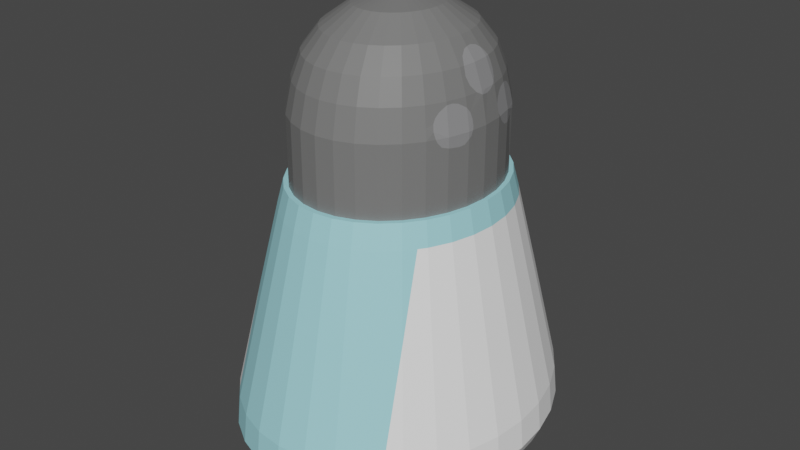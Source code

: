 # Source: Sal.blend  (saved by Blender 2.81.16; exported with 4.5.12 LTS)
import bpy
from mathutils import Matrix  # noqa: F401  (used for matrix-valued properties, if any)

bpy.ops.wm.read_factory_settings(use_empty=True)
scene = bpy.context.scene
scene.name = 'Scene'

# ---- materials (node trees are filled in below, after node groups)
mat_cristal = bpy.data.materials.new('Cristal')
mat_cristal.use_transparent_shadow = False
mat_sal = bpy.data.materials.new('Sal')
mat_sal.use_transparent_shadow = False
mat_aluminio = bpy.data.materials.new('Aluminio')
mat_aluminio.use_transparent_shadow = False
mat_huecos = bpy.data.materials.new('Huecos')
mat_huecos.use_transparent_shadow = False

# ---- material node trees
mat_cristal.use_nodes = True; mat_cristal.node_tree.nodes.clear()
_N = mat_cristal.node_tree.nodes; _L = mat_cristal.node_tree.links
n0 = _N.new('ShaderNodeOutputMaterial'); n0.name = 'Material Output'; n0.location = (300, 300)
n1 = _N.new('ShaderNodeBsdfPrincipled'); n1.name = 'Principled BSDF'; n1.location = (10, 300)
n1.distribution = 'GGX'
n1.subsurface_method = 'BURLEY'
n1.inputs[0].default_value = (0.3564, 0.7454, 0.8148, 1.0)
n1.inputs[3].default_value = 1.45
n1.inputs[27].default_value = (0.0, 0.0, 0.0, 1.0)
n1.inputs[28].default_value = 1.0
_L.new(n1.outputs[0], n0.inputs[0])
n0.is_active_output = True
mat_sal.use_nodes = True; mat_sal.node_tree.nodes.clear()
_N = mat_sal.node_tree.nodes; _L = mat_sal.node_tree.links
n0 = _N.new('ShaderNodeOutputMaterial'); n0.name = 'Material Output'; n0.location = (300, 300)
n1 = _N.new('ShaderNodeBsdfPrincipled'); n1.name = 'Principled BSDF'; n1.location = (10, 300)
n1.distribution = 'GGX'
n1.subsurface_method = 'BURLEY'
n1.inputs[0].default_value = (0.9647, 0.9647, 0.9647, 1.0)
n1.inputs[3].default_value = 1.45
n1.inputs[27].default_value = (0.0, 0.0, 0.0, 1.0)
n1.inputs[28].default_value = 1.0
_L.new(n1.outputs[0], n0.inputs[0])
n0.is_active_output = True
mat_aluminio.use_nodes = True; mat_aluminio.node_tree.nodes.clear()
_N = mat_aluminio.node_tree.nodes; _L = mat_aluminio.node_tree.links
n0 = _N.new('ShaderNodeOutputMaterial'); n0.name = 'Material Output'; n0.location = (300, 300)
n1 = _N.new('ShaderNodeBsdfPrincipled'); n1.name = 'Principled BSDF'; n1.location = (10, 300)
n1.distribution = 'GGX'
n1.subsurface_method = 'BURLEY'
n1.inputs[0].default_value = (0.1845, 0.1845, 0.1826, 1.0)
n1.inputs[3].default_value = 1.45
n1.inputs[27].default_value = (0.0, 0.0, 0.0, 1.0)
n1.inputs[28].default_value = 1.0
_L.new(n1.outputs[0], n0.inputs[0])
n0.is_active_output = True
mat_huecos.use_nodes = True; mat_huecos.node_tree.nodes.clear()
_N = mat_huecos.node_tree.nodes; _L = mat_huecos.node_tree.links
n0 = _N.new('ShaderNodeOutputMaterial'); n0.name = 'Material Output'; n0.location = (300, 300)
n1 = _N.new('ShaderNodeBsdfPrincipled'); n1.name = 'Principled BSDF'; n1.location = (10, 300)
n1.distribution = 'GGX'
n1.subsurface_method = 'BURLEY'
n1.inputs[0].default_value = (0.2616, 0.2616, 0.2668, 1.0)
n1.inputs[3].default_value = 1.45
n1.inputs[27].default_value = (0.0, 0.0, 0.0, 1.0)
n1.inputs[28].default_value = 1.0
_L.new(n1.outputs[0], n0.inputs[0])
n0.is_active_output = True

# ---- world
world_world = bpy.data.worlds.new('World'); scene.world = world_world
world_world.use_nodes = True; world_world.node_tree.nodes.clear()
_N = world_world.node_tree.nodes; _L = world_world.node_tree.links
n0 = _N.new('ShaderNodeOutputWorld'); n0.name = 'World Output'; n0.location = (300, 300)
n1 = _N.new('ShaderNodeBackground'); n1.name = 'Background'; n1.location = (10, 300)
n1.inputs[0].default_value = (0.05088, 0.05088, 0.05088, 1.0)
_L.new(n1.outputs[0], n0.inputs[0])
n0.is_active_output = True
world_world.color = (0.05088, 0.05088, 0.05088)
world_world.use_sun_shadow = False
world_world.sun_shadow_jitter_overblur = 0.0

# ---- meshes
me_cylinder = bpy.data.meshes.new('Cylinder')
me_cylinder.from_pydata([(3.462e-08, 0.6122, -0.1745), (4.503e-08, 0.5206, 0.1745), (0.1028, 0.6004, -0.1745), (0.08739, 0.5106, 0.1745), (0.2016, 0.5656, -0.1745), (0.1714, 0.4809, 0.1745), (0.2927, 0.509, -0.1745), (0.2489, 0.4328, 0.1745), (0.3725, 0.4329, -0.1745), (0.3168, 0.3681, 0.1745), (0.438, 0.3401, -0.1745), (0.3725, 0.2892, 0.1745), (0.4867, 0.2343, -0.1745), (0.4139, 0.1992, 0.1745), (0.5167, 0.1194, -0.1745), (0.4394, 0.1016, 0.1745), (0.5268, 1.685e-07, -0.1745), (0.448, 1.921e-07, 0.1745), (0.5167, -0.1194, -0.1745), (0.4394, -0.1016, 0.1745), (0.4867, -0.2343, -0.1745), (0.4139, -0.1992, 0.1745), (0.438, -0.3401, -0.1745), (0.3725, -0.2892, 0.1745), (0.3725, -0.4329, -0.1745), (0.3168, -0.3681, 0.1745), (0.2927, -0.509, -0.1745), (0.2489, -0.4328, 0.1745), (0.2016, -0.5656, -0.1745), (0.1714, -0.4809, 0.1745), (0.1028, -0.6004, -0.1745), (0.08739, -0.5106, 0.1745), (-1.37e-07, -0.6122, -0.1745), (-1.009e-07, -0.5206, 0.1745), (-0.1028, -0.6004, -0.1745), (-0.08739, -0.5106, 0.1745), (-0.2016, -0.5656, -0.1745), (-0.1714, -0.4809, 0.1745), (-0.2927, -0.509, -0.1745), (-0.2489, -0.4328, 0.1745), (-0.3725, -0.4329, -0.1745), (-0.3168, -0.3681, 0.1745), (-0.438, -0.3401, -0.1745), (-0.3725, -0.2892, 0.1745), (-0.4867, -0.2343, -0.1745), (-0.4139, -0.1992, 0.1745), (-0.5167, -0.1194, -0.1745), (-0.4394, -0.1016, 0.1745), (-0.5268, 7.134e-07, -0.1745), (-0.448, 6.554e-07, 0.1745), (-0.5167, 0.1194, -0.1745), (-0.4394, 0.1016, 0.1745), (-0.4867, 0.2343, -0.1745), (-0.4139, 0.1992, 0.1745), (-0.438, 0.3401, -0.1745), (-0.3725, 0.2892, 0.1745), (-0.3725, 0.4329, -0.1745), (-0.3168, 0.3681, 0.1745), (-0.2927, 0.509, -0.1745), (-0.2489, 0.4328, 0.1745), (-0.2016, 0.5656, -0.1745), (-0.1714, 0.4809, 0.1745), (-0.1028, 0.6004, -0.1745), (-0.08739, 0.5106, 0.1745), (2.09e-08, 0.7314, -0.638), (0.1228, 0.7174, -0.638), (0.2409, 0.6758, -0.638), (0.3497, 0.6082, -0.638), (0.4451, 0.5172, -0.638), (0.5234, 0.4064, -0.638), (0.5815, 0.2799, -0.638), (0.6174, 0.1427, -0.638), (0.6295, 1.421e-07, -0.638), (0.6174, -0.1427, -0.638), (0.5815, -0.2799, -0.638), (0.5234, -0.4064, -0.638), (0.4451, -0.5172, -0.638), (0.3497, -0.6082, -0.638), (0.2409, -0.6758, -0.638), (0.1228, -0.7174, -0.638), (-1.842e-07, -0.7314, -0.638), (-0.1228, -0.7174, -0.638), (-0.2409, -0.6758, -0.638), (-0.3497, -0.6082, -0.638), (-0.4451, -0.5172, -0.638), (-0.5234, -0.4064, -0.638), (-0.5815, -0.2799, -0.638), (-0.6174, -0.1427, -0.638), (-0.6295, 7.932e-07, -0.638), (-0.6174, 0.1427, -0.638), (-0.5815, 0.2799, -0.638), (-0.5234, 0.4064, -0.638), (-0.4451, 0.5172, -0.638), (-0.3497, 0.6082, -0.638), (-0.2409, 0.6758, -0.638), (-0.1228, 0.7174, -0.638), (1.974e-08, 0.7454, -0.765), (0.1251, 0.731, -0.765), (0.2455, 0.6886, -0.765), (0.3564, 0.6197, -0.765), (0.4536, 0.5271, -0.765), (0.5333, 0.4141, -0.765), (0.5926, 0.2852, -0.765), (0.6291, 0.1454, -0.765), (0.6414, 1.391e-07, -0.765), (0.6291, -0.1454, -0.765), (0.5926, -0.2852, -0.765), (0.5333, -0.4141, -0.765), (0.4536, -0.527, -0.765), (0.3564, -0.6197, -0.765), (0.2455, -0.6886, -0.765), (0.1251, -0.731, -0.765), (-1.893e-07, -0.7454, -0.765), (-0.1251, -0.731, -0.765), (-0.2455, -0.6886, -0.765), (-0.3564, -0.6197, -0.765), (-0.4536, -0.527, -0.765), (-0.5333, -0.4141, -0.765), (-0.5926, -0.2852, -0.765), (-0.6291, -0.1454, -0.765), (-0.6414, 8.025e-07, -0.765), (-0.6291, 0.1454, -0.765), (-0.5926, 0.2852, -0.765), (-0.5333, 0.4141, -0.765), (-0.4536, 0.5271, -0.765), (-0.3564, 0.6197, -0.765), (-0.2455, 0.6886, -0.765), (-0.1251, 0.731, -0.765), (2.073e-08, 0.7078, -0.8401), (0.1188, 0.6942, -0.8401), (0.2331, 0.6539, -0.8401), (0.3384, 0.5885, -0.8401), (0.4307, 0.5005, -0.8401), (0.5065, 0.3932, -0.8401), (0.5627, 0.2709, -0.8401), (0.5974, 0.1381, -0.8401), (0.6091, 1.476e-07, -0.8401), (0.5974, -0.1381, -0.8401), (0.5627, -0.2709, -0.8401), (0.5065, -0.3932, -0.8401), (0.4307, -0.5005, -0.8401), (0.3384, -0.5885, -0.8401), (0.2331, -0.6539, -0.8401), (0.1188, -0.6942, -0.8401), (-1.777e-07, -0.7078, -0.8401), (-0.1188, -0.6942, -0.8401), (-0.2331, -0.6539, -0.8401), (-0.3384, -0.5885, -0.8401), (-0.4307, -0.5005, -0.8401), (-0.5065, -0.3932, -0.8401), (-0.5627, -0.2709, -0.8401), (-0.5974, -0.1381, -0.8401), (-0.6091, 7.776e-07, -0.8401), (-0.5974, 0.1381, -0.8401), (-0.5627, 0.2709, -0.8401), (-0.5065, 0.3932, -0.8401), (-0.4307, 0.5005, -0.8401), (-0.3384, 0.5885, -0.8401), (-0.2331, 0.6539, -0.8401), (-0.1188, 0.6942, -0.8401), (2.378e-08, 0.623, -0.9206), (0.1046, 0.611, -0.9206), (0.2052, 0.5756, -0.9206), (0.2978, 0.518, -0.9206), (0.3791, 0.4405, -0.9206), (0.4458, 0.3461, -0.9206), (0.4953, 0.2384, -0.9206), (0.5258, 0.1215, -0.9206), (0.5361, 1.692e-07, -0.9206), (0.5258, -0.1215, -0.9206), (0.4953, -0.2384, -0.9206), (0.4458, -0.3461, -0.9206), (0.3791, -0.4405, -0.9206), (0.2978, -0.518, -0.9206), (0.2052, -0.5756, -0.9206), (0.1046, -0.611, -0.9206), (-1.509e-07, -0.623, -0.9206), (-0.1046, -0.611, -0.9206), (-0.2052, -0.5756, -0.9206), (-0.2978, -0.518, -0.9206), (-0.3791, -0.4405, -0.9206), (-0.4458, -0.3461, -0.9206), (-0.4953, -0.2384, -0.9206), (-0.5258, -0.1215, -0.9206), (-0.5361, 7.237e-07, -0.9206), (-0.5258, 0.1215, -0.9206), (-0.4953, 0.2384, -0.9206), (-0.4458, 0.3461, -0.9206), (-0.3791, 0.4405, -0.9206), (-0.2978, 0.518, -0.9206), (-0.2052, 0.5756, -0.9206), (-0.1046, 0.611, -0.9206), (9.174e-08, 3.371e-07, -0.9355), (4.831e-08, 0.4917, 0.2743), (0.08255, 0.4822, 0.2743), (0.1619, 0.4543, 0.2743), (0.2351, 0.4088, 0.2743), (0.2992, 0.3477, 0.2743), (0.3518, 0.2732, 0.2743), (0.3909, 0.1882, 0.2743), (0.415, 0.09592, 0.2743), (0.4231, 1.989e-07, 0.2743), (0.415, -0.09592, 0.2743), (0.3909, -0.1882, 0.2743), (0.3518, -0.2732, 0.2743), (0.2992, -0.3477, 0.2743), (0.2351, -0.4088, 0.2743), (0.1619, -0.4543, 0.2743), (0.08255, -0.4822, 0.2743), (-8.956e-08, -0.4917, 0.2743), (-0.08255, -0.4822, 0.2743), (-0.1619, -0.4543, 0.2743), (-0.2351, -0.4088, 0.2743), (-0.2992, -0.3477, 0.2743), (-0.3518, -0.2732, 0.2743), (-0.3909, -0.1882, 0.2743), (-0.415, -0.09592, 0.2743), (-0.4231, 6.365e-07, 0.2743), (-0.415, 0.09592, 0.2743), (-0.3909, 0.1882, 0.2743), (-0.3518, 0.2732, 0.2743), (-0.2992, 0.3477, 0.2743), (-0.2351, 0.4088, 0.2743), (-0.1619, 0.4543, 0.2743), (-0.08255, 0.4822, 0.2743), (5.072e-08, 0.4701, 0.2743), (0.07893, 0.4611, 0.2743), (0.1548, 0.4343, 0.2743), (0.2248, 0.3909, 0.2743), (0.2861, 0.3324, 0.2743), (0.3364, 0.2612, 0.2743), (0.3738, 0.1799, 0.2743), (0.3968, 0.09172, 0.2743), (0.4046, 2.056e-07, 0.2743), (0.3968, -0.09172, 0.2743), (0.3738, -0.1799, 0.2743), (0.3364, -0.2612, 0.2743), (0.2861, -0.3324, 0.2743), (0.2248, -0.3909, 0.2743), (0.1548, -0.4343, 0.2743), (0.07893, -0.4611, 0.2743), (-8.111e-08, -0.4701, 0.2743), (-0.07893, -0.4611, 0.2743), (-0.1548, -0.4343, 0.2743), (-0.2248, -0.3909, 0.2743), (-0.2861, -0.3324, 0.2743), (-0.3364, -0.2612, 0.2743), (-0.3738, -0.1799, 0.2743), (-0.3968, -0.09172, 0.2743), (-0.4046, 6.24e-07, 0.2743), (-0.3968, 0.09172, 0.2743), (-0.3738, 0.1799, 0.2743), (-0.3364, 0.2612, 0.2743), (-0.2861, 0.3324, 0.2743), (-0.2248, 0.3909, 0.2743), (-0.1548, 0.4343, 0.2743), (-0.07893, 0.4611, 0.2743), (5.072e-08, 0.4701, 0.5692), (0.07893, 0.4611, 0.5692), (0.1548, 0.4343, 0.5692), (0.2248, 0.3909, 0.5692), (0.2861, 0.3324, 0.5692), (0.3364, 0.2612, 0.5692), (0.3738, 0.1799, 0.5692), (0.3968, 0.09172, 0.5692), (0.4046, 2.056e-07, 0.5692), (0.3968, -0.09172, 0.5692), (0.3738, -0.1799, 0.5692), (0.3364, -0.2612, 0.5692), (0.2861, -0.3324, 0.5692), (0.2248, -0.3909, 0.5692), (0.1548, -0.4343, 0.5692), (0.07893, -0.4611, 0.5692), (-8.111e-08, -0.4701, 0.5692), (-0.07893, -0.4611, 0.5692), (-0.1548, -0.4343, 0.5692), (-0.2248, -0.3909, 0.5692), (-0.2861, -0.3324, 0.5692), (-0.3364, -0.2612, 0.5692), (-0.3738, -0.1799, 0.5692), (-0.3968, -0.09172, 0.5692), (-0.4046, 6.24e-07, 0.5692), (-0.3968, 0.09172, 0.5692), (-0.3738, 0.1799, 0.5692), (-0.3364, 0.2612, 0.5692), (-0.2861, 0.3324, 0.5692), (-0.2248, 0.3909, 0.5692), (-0.1548, 0.4343, 0.5692), (-0.07893, 0.4611, 0.5692), (5.193e-08, 0.4416, 0.6943), (0.07414, 0.4331, 0.6943), (0.1454, 0.408, 0.6943), (0.2111, 0.3672, 0.6943), (0.2687, 0.3122, 0.6943), (0.316, 0.2453, 0.6943), (0.3511, 0.169, 0.6943), (0.3727, 0.08615, 0.6943), (0.38, 2.129e-07, 0.6943), (0.3727, -0.08615, 0.6943), (0.3511, -0.169, 0.6943), (0.316, -0.2453, 0.6943), (0.2687, -0.3122, 0.6943), (0.2111, -0.3672, 0.6943), (0.1454, -0.408, 0.6943), (0.07414, -0.4331, 0.6943), (-7.189e-08, -0.4416, 0.6943), (-0.07414, -0.4331, 0.6943), (-0.1454, -0.408, 0.6943), (-0.2111, -0.3672, 0.6943), (-0.2687, -0.3122, 0.6943), (-0.316, -0.2453, 0.6943), (-0.3511, -0.169, 0.6943), (-0.3727, -0.08615, 0.6943), (-0.38, 6.059e-07, 0.6943), (-0.3727, 0.08615, 0.6943), (-0.3511, 0.169, 0.6943), (-0.316, 0.2453, 0.6943), (-0.2687, 0.3122, 0.6943), (-0.2111, 0.3672, 0.6943), (-0.1454, 0.408, 0.6943), (-0.07414, 0.4331, 0.6943), (5.581e-08, 0.4005, 0.7927), (0.06723, 0.3928, 0.7927), (0.1319, 0.37, 0.7927), (0.1915, 0.333, 0.7927), (0.2437, 0.2832, 0.7927), (0.2865, 0.2225, 0.7927), (0.3184, 0.1533, 0.7927), (0.338, 0.07813, 0.7927), (0.3446, 2.226e-07, 0.7927), (0.338, -0.07813, 0.7927), (0.3184, -0.1533, 0.7927), (0.2865, -0.2225, 0.7927), (0.2437, -0.2832, 0.7927), (0.1915, -0.333, 0.7927), (0.1319, -0.37, 0.7927), (0.06723, -0.3928, 0.7927), (-5.648e-08, -0.4005, 0.7927), (-0.06723, -0.3928, 0.7927), (-0.1319, -0.37, 0.7927), (-0.1915, -0.333, 0.7927), (-0.2437, -0.2832, 0.7927), (-0.2865, -0.2225, 0.7927), (-0.3184, -0.1533, 0.7927), (-0.338, -0.07813, 0.7927), (-0.3446, 5.791e-07, 0.7927), (-0.338, 0.07813, 0.7927), (-0.3184, 0.1533, 0.7927), (-0.2865, 0.2225, 0.7927), (-0.2437, 0.2832, 0.7927), (-0.1915, 0.333, 0.7927), (-0.1319, 0.37, 0.7927), (-0.06723, 0.3928, 0.7927), (6.257e-08, 0.3258, 0.8809), (0.05469, 0.3195, 0.8809), (0.1073, 0.301, 0.8809), (0.1557, 0.2709, 0.8809), (0.1982, 0.2303, 0.8809), (0.2331, 0.181, 0.8809), (0.259, 0.1247, 0.8809), (0.2749, 0.06355, 0.8809), (0.2803, 2.429e-07, 0.8809), (0.2749, -0.06355, 0.8809), (0.259, -0.1247, 0.8809), (0.2331, -0.181, 0.8809), (0.1982, -0.2303, 0.8809), (0.1557, -0.2709, 0.8809), (0.1073, -0.301, 0.8809), (0.05469, -0.3195, 0.8809), (-2.877e-08, -0.3258, 0.8809), (-0.05469, -0.3195, 0.8809), (-0.1073, -0.301, 0.8809), (-0.1557, -0.2709, 0.8809), (-0.1982, -0.2303, 0.8809), (-0.2331, -0.181, 0.8809), (-0.259, -0.1247, 0.8809), (-0.2749, -0.06355, 0.8809), (-0.2803, 5.329e-07, 0.8809), (-0.2749, 0.06355, 0.8809), (-0.259, 0.1247, 0.8809), (-0.2331, 0.181, 0.8809), (-0.1982, 0.2303, 0.8809), (-0.1557, 0.2709, 0.8809), (-0.1073, 0.301, 0.8809), (-0.05469, 0.3195, 0.8809), (7.527e-08, 0.198, 0.9616), (0.03323, 0.1941, 0.9616), (0.06519, 0.1829, 0.9616), (0.09464, 0.1646, 0.9616), (0.1205, 0.14, 0.9616), (0.1416, 0.11, 0.9616), (0.1574, 0.07575, 0.9616), (0.1671, 0.03862, 0.9616), (0.1703, 2.759e-07, 0.9616), (0.1671, -0.03862, 0.9616), (0.1574, -0.07575, 0.9616), (0.1416, -0.11, 0.9616), (0.1205, -0.14, 0.9616), (0.09464, -0.1646, 0.9616), (0.06519, -0.1829, 0.9616), (0.03323, -0.1941, 0.9616), (1.976e-08, -0.198, 0.9616), (-0.03323, -0.1941, 0.9616), (-0.06519, -0.1829, 0.9616), (-0.09464, -0.1646, 0.9616), (-0.1205, -0.14, 0.9616), (-0.1416, -0.11, 0.9616), (-0.1574, -0.07575, 0.9616), (-0.1671, -0.03862, 0.9616), (-0.1703, 4.521e-07, 0.9616), (-0.1671, 0.03862, 0.9616), (-0.1574, 0.07575, 0.9616), (-0.1416, 0.11, 0.9616), (-0.1205, 0.14, 0.9616), (-0.09464, 0.1646, 0.9616), (-0.06519, 0.1829, 0.9616), (-0.03323, 0.1941, 0.9616), (8.795e-08, 0.02677, 0.9978), (0.004494, 0.02625, 0.9978), (0.008815, 0.02473, 0.9978), (0.0128, 0.02225, 0.9978), (0.01629, 0.01893, 0.9978), (0.01915, 0.01487, 0.9978), (0.02128, 0.01024, 0.9978), (0.02259, 0.005222, 0.9978), (0.02303, 3.2e-07, 0.9978), (0.02259, -0.005221, 0.9978), (0.02128, -0.01024, 0.9978), (0.01915, -0.01487, 0.9978), (0.01629, -0.01893, 0.9978), (0.0128, -0.02225, 0.9978), (0.008815, -0.02473, 0.9978), (0.004494, -0.02625, 0.9978), (8.044e-08, -0.02677, 0.9978), (-0.004493, -0.02625, 0.9978), (-0.008814, -0.02473, 0.9978), (-0.0128, -0.02225, 0.9978), (-0.01629, -0.01893, 0.9978), (-0.01915, -0.01487, 0.9978), (-0.02128, -0.01024, 0.9978), (-0.02259, -0.005221, 0.9978), (-0.02303, 3.438e-07, 0.9978), (-0.02259, 0.005222, 0.9978), (-0.02128, 0.01024, 0.9978), (-0.01915, 0.01487, 0.9978), (-0.01629, 0.01893, 0.9978), (-0.0128, 0.02225, 0.9978), (-0.008814, 0.02473, 0.9978), (-0.004493, 0.02625, 0.9978), (0.3333, 0.0963, 0.7927), (0.3079, 2.342e-07, 0.843), (0.3777, -0.02703, 0.6943), (0.3398, -0.05721, 0.7927), (0.3737, 0.07474, 0.6943), (0.3156, 0.07295, 0.824), (0.384, 2.117e-07, 0.68), (0.3693, 0.08537, 0.7039), (0.3047, 0.02386, 0.8447), (0.3078, 0.05404, 0.837), (0.3777, 0.05491, 0.6826), (0.3807, 0.03162, 0.6774), (0.3397, 0.1032, 0.7706), (0.3505, 0.1041, 0.7412), (0.3607, 0.09717, 0.7188), (0.3231, 0.08682, 0.8094), (0.3649, -0.05204, 0.724), (0.3523, -0.06239, 0.7568), (0.3213, -0.04255, 0.8197), (0.3096, -0.01754, 0.8387), (0.3548, 0.1708, 0.6737), (0.3873, 0.08952, 0.6185), (0.3288, 0.2553, 0.6158), (0.3448, 0.1946, 0.6697), (0.3349, 0.2222, 0.6567), (0.3308, 0.2403, 0.6377), (0.3799, 0.1015, 0.6395), (0.3718, 0.1196, 0.6559), (0.364, 0.1403, 0.6679), (0.3939, 0.09105, 0.5842), (0.3942, 0.1015, 0.5692), (0.3738, 0.1799, 0.517), (0.3906, 0.1153, 0.5498), (0.3866, 0.1308, 0.5351), (0.3814, 0.1506, 0.5213), (0.3638, 0.2015, 0.5222), (0.3531, 0.2248, 0.5299), (0.348, 0.246, 0.548), (0.3424, 0.2546, 0.5593), (0.3738, -0.1799, 0.5273), (0.3983, -0.07114, 0.5692), (0.3803, -0.08791, 0.6548), (0.3968, -0.09172, 0.5403), (0.3521, -0.2271, 0.5692), (0.3535, -0.1701, 0.6812), (0.3918, -0.1107, 0.5239), (0.3851, -0.1366, 0.5213), (0.3854, -0.0736, 0.6352), (0.3914, -0.0667, 0.6076), (0.3957, -0.06638, 0.5843), (0.3454, -0.2323, 0.5972), (0.3397, -0.2271, 0.6248), (0.3399, -0.2176, 0.6438), (0.3436, -0.2012, 0.661), (0.3978, -0.07964, 0.5498), (0.3592, -0.1469, 0.6826), (0.367, -0.1219, 0.6766), (0.3746, -0.1021, 0.6645), (0.3624, -0.2047, 0.5351), (0.3548, -0.2211, 0.5558), (-0.3062, 5.515e-07, 0.8454), (-0.3776, -0.02832, 0.6943), (-0.3164, 0.07313, 0.8229), (-0.3397, -0.05851, 0.7927), (-0.3825, 6.078e-07, 0.6816), (-0.3701, 0.08555, 0.7017), (-0.3331, 0.09673, 0.7927), (-0.3736, 0.07517, 0.6943), (-0.3075, 0.05289, 0.8375), (-0.304, 0.01983, 0.8462), (-0.3808, 0.02845, 0.678), (-0.3778, 0.05433, 0.6823), (-0.3516, -0.06354, 0.7585), (-0.3643, -0.05348, 0.7254), (-0.3095, -0.01682, 0.839), (-0.3204, -0.04198, 0.821), (-0.3606, 0.09817, 0.7182), (-0.3501, 0.1046, 0.7419), (-0.3393, 0.1046, 0.7707), (-0.3216, 0.08595, 0.8117), (-0.3988, -0.06748, 0.5692), (-0.3799, -0.08781, 0.6569), (-0.3968, -0.09172, 0.5347), (-0.3521, -0.227, 0.5692), (-0.3536, -0.1702, 0.6807), (-0.3738, -0.1799, 0.5261), (-0.3551, -0.2206, 0.5541), (-0.3633, -0.2026, 0.5369), (-0.3981, -0.07682, 0.5498), (-0.3733, -0.1041, 0.6684), (-0.3672, -0.1214, 0.6763), (-0.3596, -0.1465, 0.6813), (-0.3793, -0.1588, 0.5225), (-0.3849, -0.1372, 0.5218), (-0.3909, -0.1142, 0.5246), (-0.3442, -0.1961, 0.6691), (-0.3392, -0.2177, 0.6468), (-0.3385, -0.2292, 0.626), (-0.3419, -0.2357, 0.5972), (-0.3851, -0.07538, 0.636), (-0.3956, -0.06604, 0.5864), (-0.391, -0.0646, 0.6102), (-0.3871, 0.08947, 0.6197), (-0.3935, 0.09095, 0.5863), (-0.3382, 0.2572, 0.5692), (-0.3344, 0.2597, 0.5812), (-0.3549, 0.1708, 0.6735), (-0.3954, 0.09701, 0.5692), (-0.3738, 0.1799, 0.5175), (-0.392, 0.11, 0.5499), (-0.3875, 0.1275, 0.5324), (-0.3823, 0.1474, 0.5214), (-0.3635, 0.1409, 0.6692), (-0.3721, 0.118, 0.6567), (-0.3795, 0.1015, 0.6412), (-0.3639, 0.2013, 0.5204), (-0.3538, 0.2233, 0.5284), (-0.3449, 0.2427, 0.5429), (-0.3396, 0.2542, 0.5574), (-0.345, 0.1943, 0.6692), (-0.3276, 0.2543, 0.6232), (-0.3345, 0.221, 0.6612), (-0.3274, 0.2439, 0.6456), (0.3498, -0.3214, 0.1745), (0.3345, 0.4691, -0.1745), (0.3917, -0.5681, -0.638), (0.4788, -0.4912, -0.765), (0.45, -0.5229, -0.7111), (0.4403, 0.5116, -0.8086), (0.4149, 0.5639, -0.765), (0.4585, 0.4611, -0.8401), (-0.3329, 0.4707, -0.1745), (-0.3483, -0.3234, 0.1745), (-0.4053, -0.5552, -0.638), (-0.4496, -0.5224, -0.7056), (-0.4817, -0.4872, -0.765), (-0.4153, 0.5635, -0.765), (0.378, 0.02425, 0.6943), (0.3764, 0.04226, 0.6943), (0.3617, -0.1283, 0.6943), (0.3291, -0.2556, 0.6136), (-0.3624, -0.1255, 0.6943), (-0.3681, 0.1037, 0.6943), (-0.3631, 0.1229, 0.6943), (-0.3201, -0.2486, 0.6689), (-0.3246, -0.2521, 0.6411), (-0.3287, -0.2552, 0.6161), (-0.3465, -0.2393, 0.2743), (-0.385, -0.1368, 0.2743)], [], [(0, 1, 3, 2), (2, 3, 5, 4), (4, 5, 7, 6), (6, 7, 9, 573), (8, 9, 11, 10), (10, 11, 13, 12), (12, 13, 15, 14), (14, 15, 17, 16), (16, 17, 19, 18), (18, 19, 21, 20), (20, 21, 23, 22), (22, 23, 572, 24), (24, 25, 27, 26), (26, 27, 29, 28), (28, 29, 31, 30), (30, 31, 33, 32), (32, 33, 35, 34), (34, 35, 37, 36), (36, 37, 39, 38), (38, 39, 41, 40), (40, 581, 43, 42), (42, 43, 45, 44), (44, 45, 47, 46), (46, 47, 49, 48), (48, 49, 51, 50), (50, 51, 53, 52), (52, 53, 55, 54), (54, 55, 57, 56), (56, 57, 580), (58, 59, 61, 60), (7, 5, 195, 196), (60, 61, 63, 62), (62, 63, 1, 0), (18, 20, 74, 73), (90, 91, 123, 122), (36, 38, 83, 82), (54, 56, 92, 91), (10, 12, 70, 69), (28, 30, 79, 78), (46, 48, 88, 87), (2, 4, 66, 65), (20, 22, 75, 74), (38, 40, 582, 83), (56, 580, 93, 92), (12, 14, 71, 70), (30, 32, 80, 79), (48, 50, 89, 88), (4, 6, 67, 66), (22, 24, 76, 75), (40, 42, 85, 84), (58, 60, 94, 93), (14, 16, 72, 71), (32, 34, 81, 80), (50, 52, 90, 89), (6, 573, 67), (24, 574, 76), (42, 44, 86, 85), (60, 62, 95, 94), (16, 18, 73, 72), (34, 36, 82, 81), (52, 54, 91, 90), (8, 10, 69, 68), (26, 28, 78, 77), (0, 2, 65, 64), (44, 46, 87, 86), (62, 0, 64, 95), (98, 99, 131, 130), (77, 78, 110, 109), (64, 65, 97, 96), (91, 92, 124, 123), (78, 79, 111, 110), (65, 66, 98, 97), (92, 93, 585, 124), (79, 80, 112, 111), (66, 67, 99, 98), (93, 94, 126, 125), (80, 81, 113, 112), (67, 68, 100, 578), (94, 95, 127, 126), (81, 82, 114, 113), (68, 69, 101, 100), (95, 64, 96, 127), (82, 83, 115, 114), (69, 70, 102, 101), (83, 582, 583, 116, 115), (70, 71, 103, 102), (84, 85, 117, 584, 583), (71, 72, 104, 103), (85, 86, 118, 117), (72, 73, 105, 104), (86, 87, 119, 118), (73, 74, 106, 105), (87, 88, 120, 119), (74, 75, 107, 106), (88, 89, 121, 120), (75, 76, 576, 575, 107), (89, 90, 122, 121), (76, 574, 576), (133, 134, 166, 165), (125, 126, 158, 157), (112, 113, 145, 144), (99, 578, 577, 132, 131), (126, 127, 159, 158), (113, 114, 146, 145), (100, 101, 133, 579, 577), (127, 96, 128, 159), (114, 115, 147, 146), (101, 102, 134, 133), (115, 116, 148, 147), (102, 103, 135, 134), (116, 584, 149, 148), (103, 104, 136, 135), (117, 118, 150, 149), (104, 105, 137, 136), (118, 119, 151, 150), (105, 106, 138, 137), (119, 120, 152, 151), (106, 107, 139, 138), (120, 121, 153, 152), (107, 575, 139), (121, 122, 154, 153), (108, 109, 141, 140), (122, 123, 155, 154), (109, 110, 142, 141), (96, 97, 129, 128), (123, 124, 156, 155), (110, 111, 143, 142), (97, 98, 130, 129), (124, 585, 156), (111, 112, 144, 143), (168, 169, 192), (147, 148, 180, 179), (134, 135, 167, 166), (148, 149, 181, 180), (135, 136, 168, 167), (149, 150, 182, 181), (136, 137, 169, 168), (150, 151, 183, 182), (137, 138, 170, 169), (151, 152, 184, 183), (138, 139, 171, 170), (152, 153, 185, 184), (139, 140, 172, 171), (153, 154, 186, 185), (140, 141, 173, 172), (154, 155, 187, 186), (141, 142, 174, 173), (128, 129, 161, 160), (155, 156, 188, 187), (142, 143, 175, 174), (129, 130, 162, 161), (156, 157, 189, 188), (143, 144, 176, 175), (130, 131, 163, 162), (157, 158, 190, 189), (144, 145, 177, 176), (131, 132, 164, 163), (158, 159, 191, 190), (145, 146, 178, 177), (132, 579, 133, 165, 164), (159, 128, 160, 191), (146, 147, 179, 178), (182, 183, 192), (169, 170, 192), (183, 184, 192), (170, 171, 192), (184, 185, 192), (171, 172, 192), (185, 186, 192), (172, 173, 192), (186, 187, 192), (173, 174, 192), (160, 161, 192), (187, 188, 192), (174, 175, 192), (161, 162, 192), (188, 189, 192), (175, 176, 192), (162, 163, 192), (189, 190, 192), (176, 177, 192), (163, 164, 192), (190, 191, 192), (177, 178, 192), (164, 165, 192), (191, 160, 192), (178, 179, 192), (165, 166, 192), (179, 180, 192), (166, 167, 192), (180, 181, 192), (167, 168, 192), (181, 182, 192), (201, 200, 232, 233), (25, 572, 23, 204, 205), (43, 581, 41, 213, 214), (61, 59, 222, 223), (17, 15, 200, 201), (35, 33, 209, 210), (53, 51, 218, 219), (9, 7, 196, 197), (27, 25, 205, 206), (45, 43, 214, 215), (63, 61, 223, 224), (19, 17, 201, 202), (37, 35, 210, 211), (55, 53, 219, 220), (11, 9, 197, 198), (29, 27, 206, 207), (47, 45, 215, 216), (3, 1, 193, 194), (1, 63, 224, 193), (21, 19, 202, 203), (39, 37, 211, 212), (57, 55, 220, 221), (13, 11, 198, 199), (31, 29, 207, 208), (49, 47, 216, 217), (5, 3, 194, 195), (23, 21, 203, 204), (41, 39, 212, 213), (59, 57, 221, 222), (15, 13, 199, 200), (33, 31, 208, 209), (51, 49, 217, 218), (236, 492, 268), (215, 214, 246, 596, 247), (202, 201, 233, 234), (216, 215, 247, 597, 248), (203, 202, 234, 235), (217, 216, 248, 249), (204, 203, 235, 236), (218, 217, 249, 250), (205, 204, 236, 237), (219, 218, 250, 251), (206, 205, 237, 238), (220, 219, 251, 252), (207, 206, 238, 239), (194, 193, 225, 226), (221, 220, 252, 253), (208, 207, 239, 240), (195, 194, 226, 227), (222, 221, 253, 254), (209, 208, 240, 241), (196, 195, 227, 228), (223, 222, 254, 255), (210, 209, 241, 242), (197, 196, 228, 229), (224, 223, 255, 256), (211, 210, 242, 243), (198, 197, 229, 230), (193, 224, 256, 225), (212, 211, 243, 244), (199, 198, 230, 231), (213, 212, 244, 245), (200, 199, 231, 232), (214, 213, 245, 246), (271, 270, 302, 303), (250, 249, 281, 282), (237, 236, 268, 269), (251, 250, 560), (238, 237, 269, 270), (252, 567, 553, 284), (239, 238, 270, 271), (226, 225, 257, 258), (253, 252, 284, 285), (240, 239, 271, 272), (227, 226, 258, 259), (254, 253, 285, 286), (241, 240, 272, 273), (228, 227, 259, 260), (255, 254, 286, 287), (242, 241, 273, 274), (229, 228, 260, 261), (256, 255, 287, 288), (243, 242, 274, 275), (230, 229, 261, 262), (225, 256, 288, 257), (244, 243, 275, 276), (231, 230, 484), (245, 244, 276, 277), (232, 479, 264), (246, 245, 277, 278), (233, 232, 264, 265), (247, 596, 536), (234, 233, 265, 489, 503, 491), (248, 597, 543), (235, 495, 488), (249, 529, 281), (306, 305, 337, 338), (258, 257, 289, 290), (285, 569, 317), (272, 271, 303, 304), (259, 258, 290, 291), (286, 285, 317, 318), (273, 272, 304, 305), (260, 259, 291, 292), (287, 286, 318, 319), (274, 273, 305, 306), (261, 260, 292, 293), (288, 287, 319, 320), (275, 274, 306, 307), (262, 261, 293, 294, 471), (257, 288, 320, 289), (276, 275, 307, 308), (263, 262, 471), (277, 276, 308, 309), (264, 479, 478), (278, 277, 309, 310, 593, 594, 595), (265, 460, 455), (279, 532, 547), (266, 489, 498), (280, 279, 530), (267, 506, 505), (281, 529, 549), (268, 492, 499), (282, 519, 552), (269, 268, 589, 300, 301), (283, 556, 552), (270, 269, 301, 302), (284, 553, 554), (341, 340, 372, 373), (293, 292, 324, 325), (320, 319, 351, 352), (307, 306, 338, 339), (294, 293, 325, 326), (289, 320, 352, 321), (308, 307, 339, 340), (295, 294, 326, 327), (309, 308, 340, 341), (296, 295, 456), (310, 309, 341, 342), (297, 586, 587, 453, 329), (311, 310, 342, 343), (298, 451, 465), (312, 590, 311, 343, 344), (299, 588, 298, 330, 331), (313, 510, 345), (300, 299, 331, 332), (314, 516, 514), (301, 300, 332, 333), (315, 592, 591, 525), (302, 301, 333, 334), (316, 315, 347, 348), (303, 302, 334, 335), (290, 289, 321, 322), (317, 316, 348, 349), (304, 303, 335, 336), (291, 290, 322, 323), (318, 317, 349, 350), (305, 304, 336, 337), (292, 291, 323, 324), (319, 318, 350, 351), (376, 375, 407, 408), (328, 449, 464, 454), (342, 341, 373, 374), (329, 457, 450), (343, 342, 374, 375), (330, 452, 362), (344, 343, 375, 376), (331, 330, 362, 363), (345, 512, 524), (332, 331, 363, 364), (346, 345, 518), (333, 332, 364, 365), (347, 515, 379), (334, 333, 365, 366), (348, 347, 379, 380), (335, 334, 366, 367), (322, 321, 353, 354), (349, 348, 380, 381), (336, 335, 367, 368), (323, 322, 354, 355), (350, 349, 381, 382), (337, 336, 368, 369), (324, 323, 355, 356), (351, 350, 382, 383), (338, 337, 369, 370), (325, 324, 356, 357), (352, 351, 383, 384), (339, 338, 370, 371), (326, 325, 357, 358), (321, 352, 384, 353), (340, 339, 371, 372), (327, 326, 358, 359), (411, 410, 442, 443), (363, 362, 394, 395), (377, 376, 408, 409), (364, 363, 395, 396), (378, 377, 409, 410), (365, 364, 396, 397), (379, 378, 410, 411), (366, 365, 397, 398), (380, 379, 411, 412), (367, 366, 398, 399), (354, 353, 385, 386), (381, 380, 412, 413), (368, 367, 399, 400), (355, 354, 386, 387), (382, 381, 413, 414), (369, 368, 400, 401), (356, 355, 387, 388), (383, 382, 414, 415), (370, 369, 401, 402), (357, 356, 388, 389), (384, 383, 415, 416), (371, 370, 402, 403), (358, 357, 389, 390), (353, 384, 416, 385), (372, 371, 403, 404), (359, 358, 390, 391), (373, 372, 404, 405), (360, 359, 391, 392), (374, 373, 405, 406), (361, 360, 392, 393), (375, 374, 406, 407), (362, 361, 393, 394), (418, 417, 448, 447, 446, 445, 444, 443, 442, 441, 440, 439, 438, 437, 436, 435, 434, 433, 432, 431, 430, 429, 428, 427, 426, 425, 424, 423, 422, 421, 420, 419), (398, 397, 429, 430), (412, 411, 443, 444), (399, 398, 430, 431), (386, 385, 417, 418), (413, 412, 444, 445), (400, 399, 431, 432), (387, 386, 418, 419), (414, 413, 445, 446), (401, 400, 432, 433), (388, 387, 419, 420), (415, 414, 446, 447), (402, 401, 433, 434), (389, 388, 420, 421), (416, 415, 447, 448), (403, 402, 434, 435), (390, 389, 421, 422), (385, 416, 448, 417), (404, 403, 435, 436), (391, 390, 422, 423), (405, 404, 436, 437), (392, 391, 423, 424), (406, 405, 437, 438), (393, 392, 424, 425), (407, 406, 438, 439), (394, 393, 425, 426), (408, 407, 439, 440), (395, 394, 426, 427), (409, 408, 440, 441), (396, 395, 427, 428), (410, 409, 441, 442), (397, 396, 428, 429), (451, 455, 297), (456, 453, 296), (450, 457, 361), (455, 460, 586), (456, 463, 328), (454, 464, 359), (452, 466, 329), (450, 468, 329), (469, 472, 294), (470, 475, 296), (478, 479, 263), (479, 481, 263), (480, 484, 263), (488, 495, 267), (490, 496, 451), (493, 502, 267), (491, 503, 266), (493, 504, 299), (492, 508, 267), (513, 510, 313), (514, 516, 345), (511, 517, 378), (516, 520, 313), (512, 521, 344), (509, 523, 376), (515, 527, 346), (511, 528, 346), (534, 536, 279), (529, 537, 280), (530, 538, 312), (531, 543, 280), (533, 544, 310), (530, 548, 280), (557, 560, 283), (555, 561, 315), (552, 556, 282), (553, 567, 283), (554, 553, 283), (316, 568, 315), (569, 571, 316), (24, 572, 25), (573, 9, 8), (67, 573, 8, 68), (574, 24, 26, 77), (575, 576, 108), (139, 575, 108, 140), (576, 574, 77, 109, 108), (577, 578, 100), (577, 579, 132), (578, 99, 67), (580, 57, 59, 58), (93, 580, 58), (581, 40, 41), (582, 40, 84), (583, 582, 84), (583, 584, 116), (149, 584, 117), (585, 93, 125), (156, 585, 125, 157), (346, 528, 515), (362, 468, 361), (467, 362, 452), (361, 468, 450), (468, 362, 467), (361, 457, 360), (360, 457, 458), (458, 454, 360), (359, 464, 327), (327, 464, 449), (359, 360, 454), (465, 466, 298), (466, 452, 330), (330, 298, 466), (462, 295, 461), (461, 327, 449), (327, 461, 295), (463, 295, 462), (456, 295, 463), (460, 265, 459), (459, 264, 453), (264, 459, 265), (453, 264, 478, 470, 296), (296, 475, 476), (476, 477, 296), (296, 477, 469), (469, 295, 296), (294, 474, 471), (294, 295, 469), (474, 294, 473), (473, 294, 472), (479, 232, 481), (481, 232, 482), (482, 232, 231), (231, 480, 483), (483, 482, 231), (484, 230, 485), (485, 230, 486), (484, 480, 231), (486, 230, 487), (487, 230, 262), (329, 467, 452), (467, 329, 468), (457, 329, 458), (458, 329, 454), (454, 329, 328), (328, 461, 449), (328, 463, 462), (462, 461, 328), (329, 456, 328), (456, 329, 453), (329, 466, 465), (465, 451, 329), (329, 451, 297), (586, 460, 587), (587, 459, 453), (459, 587, 460), (586, 297, 455), (472, 469, 263), (474, 473, 263), (473, 472, 263), (471, 474, 263), (476, 263, 477), (477, 263, 469), (263, 476, 475), (470, 478, 263), (475, 470, 263), (263, 483, 480), (483, 263, 482), (263, 481, 482), (263, 484, 485), (485, 486, 263), (263, 486, 487), (487, 262, 263), (298, 505, 506), (506, 490, 298), (299, 504, 588), (588, 505, 298), (505, 588, 504), (300, 493, 299), (493, 300, 502), (300, 501, 502), (501, 300, 500), (499, 500, 589), (589, 500, 300), (589, 268, 499), (451, 496, 455), (455, 497, 265), (451, 298, 490), (265, 497, 498), (498, 489, 265), (497, 455, 496), (267, 499, 492), (501, 267, 502), (499, 267, 500), (500, 267, 501), (267, 508, 507), (507, 488, 267), (267, 491, 266), (494, 267, 495), (491, 267, 494), (266, 503, 489), (506, 267, 490), (490, 267, 266), (505, 504, 267), (504, 493, 267), (496, 490, 266), (497, 496, 266), (498, 497, 266), (507, 235, 488), (492, 236, 508), (508, 236, 235), (235, 507, 508), (495, 234, 494), (494, 234, 491), (234, 495, 235), (379, 511, 378), (528, 379, 515), (511, 379, 528), (378, 517, 518), (518, 509, 377), (377, 378, 518), (376, 524, 344), (376, 377, 509), (524, 376, 523), (344, 524, 512), (344, 521, 312), (312, 521, 522), (522, 510, 312), (550, 548, 281), (548, 530, 513), (530, 312, 510), (510, 513, 530), (513, 281, 548), (549, 550, 281), (312, 538, 539), (539, 540, 590), (590, 312, 539), (590, 540, 311), (311, 540, 533), (525, 526, 315), (526, 527, 347), (527, 515, 347), (347, 315, 526), (525, 591, 514), (514, 591, 314), (552, 519, 520), (520, 516, 551), (551, 516, 314), (551, 552, 520), (519, 281, 513), (519, 282, 281), (315, 561, 592), (592, 562, 314, 591), (314, 563, 551), (563, 314, 562), (562, 592, 561), (315, 568, 555), (316, 571, 570), (570, 568, 316), (310, 544, 593), (593, 544, 545), (545, 546, 594), (594, 546, 595), (595, 547, 278), (278, 547, 532), (547, 595, 546), (594, 593, 545), (310, 311, 533), (596, 246, 535), (246, 278, 532), (532, 535, 246), (535, 536, 596), (536, 534, 247), (597, 247, 542), (247, 534, 541), (541, 542, 247), (542, 543, 597), (543, 531, 248), (537, 248, 531), (529, 249, 537), (537, 249, 248), (317, 569, 316), (569, 285, 554), (554, 285, 284), (567, 252, 566), (566, 251, 565), (565, 251, 564), (251, 566, 252), (564, 251, 557), (560, 557, 251), (560, 250, 559), (559, 250, 558), (558, 250, 556), (556, 250, 282), (517, 511, 346), (345, 509, 518), (518, 517, 346), (524, 523, 345), (523, 509, 345), (345, 521, 512), (521, 345, 522), (345, 510, 522), (346, 525, 514), (525, 346, 526), (526, 346, 527), (345, 346, 514), (345, 516, 313), (313, 519, 513), (519, 313, 520), (280, 549, 529), (550, 280, 548), (549, 280, 550), (530, 279, 538), (538, 279, 539), (539, 279, 540), (540, 279, 533), (545, 544, 279), (544, 533, 279), (547, 546, 279), (546, 545, 279), (279, 535, 532), (535, 279, 536), (279, 541, 534), (279, 542, 541), (280, 543, 542), (542, 279, 280), (280, 537, 531), (283, 555, 568), (569, 554, 283), (570, 571, 283), (571, 569, 283), (568, 570, 283), (562, 561, 283), (561, 555, 283), (551, 563, 283), (563, 562, 283), (552, 551, 283), (283, 558, 556), (558, 283, 559), (283, 560, 559), (283, 564, 557), (564, 283, 565), (283, 566, 565), (566, 283, 567)])
me_cylinder.polygons.foreach_set('material_index', [0, 0, 0, 0, 1, 1, 1, 1, 1, 1, 1, 1, 0, 0, 0, 0, 0, 0, 0, 0, 1, 1, 1, 1, 1, 1, 1, 1, 1, 0, 0, 0, 0, 1, 1, 0, 1, 1, 0, 1, 0, 1, 0, 1, 1, 0, 1, 0, 1, 1, 0, 1, 0, 1, 0, 1, 1, 0, 1, 0, 1, 1, 0, 0, 1, 0, 0, 0, 0, 1, 0, 0, 1, 0, 0, 0, 0, 1, 0, 0, 1, 0, 0, 1, 0, 1, 1, 1, 1, 1, 1, 1, 1, 1, 1, 1, 1, 1, 0, 0, 0, 0, 0, 0, 1, 0, 0, 1, 0, 1, 0, 1, 1, 1, 1, 1, 1, 1, 1, 1, 1, 0, 1, 0, 0, 1, 0, 0, 1, 0, 0, 0, 0, 0, 0, 0, 0, 0, 0, 0, 0, 0, 0, 0, 0, 0, 0, 0, 0, 0, 0, 0, 0, 0, 0, 0, 0, 0, 0, 0, 0, 0, 0, 0, 0, 0, 0, 0, 0, 0, 0, 0, 0, 0, 0, 0, 0, 0, 0, 0, 0, 0, 0, 0, 0, 0, 0, 0, 0, 0, 0, 0, 0, 0, 0, 0, 0, 0, 0, 0, 0, 0, 0, 0, 0, 0, 0, 0, 0, 0, 0, 0, 0, 0, 0, 0, 0, 0, 0, 0, 0, 0, 0, 0, 0, 2, 0, 0, 0, 0, 0, 0, 0, 0, 0, 0, 0, 0, 0, 0, 0, 0, 0, 0, 0, 0, 0, 0, 0, 0, 0, 0, 0, 0, 0, 0, 0, 2, 2, 2, 2, 2, 2, 2, 2, 2, 2, 2, 2, 2, 2, 2, 2, 2, 2, 2, 2, 2, 2, 2, 2, 2, 2, 2, 2, 2, 2, 2, 2, 2, 2, 2, 2, 2, 2, 2, 2, 2, 2, 2, 2, 2, 2, 2, 2, 3, 2, 2, 2, 2, 3, 3, 3, 3, 2, 2, 2, 2, 3, 2, 2, 2, 2, 2, 2, 2, 2, 2, 2, 2, 2, 2, 3, 2, 2, 2, 2, 3, 2, 2, 2, 2, 2, 2, 2, 2, 2, 2, 2, 2, 2, 2, 2, 2, 3, 2, 3, 2, 2, 2, 2, 3, 2, 3, 2, 2, 2, 2, 2, 2, 2, 2, 2, 2, 2, 2, 2, 2, 2, 2, 2, 2, 2, 2, 2, 2, 2, 2, 2, 2, 2, 2, 2, 2, 2, 2, 2, 2, 2, 2, 2, 2, 2, 2, 2, 2, 2, 2, 2, 2, 2, 2, 2, 2, 2, 2, 2, 2, 2, 2, 2, 2, 2, 2, 2, 2, 2, 2, 2, 2, 2, 2, 2, 2, 2, 2, 2, 2, 2, 2, 2, 2, 2, 2, 2, 2, 2, 2, 2, 3, 2, 2, 3, 3, 2, 3, 3, 2, 2, 3, 3, 3, 3, 2, 3, 3, 2, 3, 3, 3, 2, 3, 2, 2, 3, 3, 3, 3, 2, 3, 2, 3, 3, 2, 2, 3, 3, 2, 2, 0, 1, 1, 0, 0, 0, 0, 1, 0, 0, 0, 0, 0, 1, 1, 0, 1, 0, 0, 3, 2, 2, 2, 2, 2, 2, 2, 2, 2, 2, 2, 2, 2, 2, 2, 2, 2, 2, 2, 2, 2, 2, 2, 2, 2, 2, 2, 2, 2, 2, 2, 2, 2, 2, 2, 2, 2, 2, 2, 2, 3, 3, 3, 3, 3, 3, 3, 3, 3, 3, 3, 3, 3, 3, 3, 3, 3, 3, 3, 3, 3, 3, 3, 3, 3, 3, 3, 3, 3, 3, 3, 3, 3, 2, 2, 2, 2, 2, 2, 2, 2, 2, 2, 2, 2, 2, 2, 2, 2, 2, 2, 3, 3, 3, 3, 3, 3, 3, 3, 3, 3, 3, 3, 3, 3, 3, 3, 3, 2, 2, 2, 2, 2, 2, 2, 2, 2, 2, 2, 2, 2, 2, 2, 2, 2, 2, 2, 2, 2, 2, 2, 2, 2, 2, 2, 2, 2, 2, 2, 2, 2, 2, 2, 2, 2, 2, 2, 2, 2, 2, 2, 2, 2, 2, 2, 2, 2, 2, 2, 2, 2, 2, 2, 2, 2, 2, 2, 2, 2, 2, 2, 2, 2, 2, 2, 2, 2, 2, 2, 2, 2, 2, 2, 2, 2, 2, 2, 2, 2, 2, 2, 2, 2, 2, 3, 3, 3, 3, 3, 3, 3, 3, 3, 3, 3, 3, 3, 3, 3, 3, 3, 3, 3, 3, 3, 3, 3, 3, 3, 3, 3, 3, 3, 3, 3, 3, 3, 3, 3, 3, 3, 3, 3, 3, 3, 3, 3, 3, 3, 3, 3, 3, 3, 3])
_uv = me_cylinder.uv_layers.new(name='UVMap')
_uv.uv.foreach_set('vector', [1.0, 0.5, 1.0, 1.0, 0.9688, 1.0, 0.9688, 0.5, 0.9688, 0.5, 0.9688, 1.0, 0.9375, 1.0, 0.9375, 0.5, 0.9375, 0.5, 0.9375, 1.0, 0.9062, 1.0, 0.9062, 0.5, 0.9062, 0.5, 0.9062, 1.0, 0.875, 1.0, 0.8899, 0.5, 0.875, 0.5, 0.875, 1.0, 0.8438, 1.0, 0.8438, 0.5, 0.8438, 0.5, 0.8438, 1.0, 0.8125, 1.0, 0.8125, 0.5, 0.8125, 0.5, 0.8125, 1.0, 0.7812, 1.0, 0.7812, 0.5, 0.7812, 0.5, 0.7812, 1.0, 0.75, 1.0, 0.75, 0.5, 0.75, 0.5, 0.75, 1.0, 0.7188, 1.0, 0.7188, 0.5, 0.7188, 0.5, 0.7188, 1.0, 0.6875, 1.0, 0.6875, 0.5, 0.6875, 0.5, 0.6875, 1.0, 0.6562, 1.0, 0.6562, 0.5, 0.6562, 0.5, 0.6562, 1.0, 0.6435, 1.0, 0.625, 0.5, 0.625, 0.5, 0.625, 1.0, 0.5938, 1.0, 0.5938, 0.5, 0.5938, 0.5, 0.5938, 1.0, 0.5625, 1.0, 0.5625, 0.5, 0.5625, 0.5, 0.5625, 1.0, 0.5312, 1.0, 0.5312, 0.5, 0.5312, 0.5, 0.5312, 1.0, 0.5, 1.0, 0.5, 0.5, 0.5, 0.5, 0.5, 1.0, 0.4688, 1.0, 0.4688, 0.5, 0.4688, 0.5, 0.4688, 1.0, 0.4375, 1.0, 0.4375, 0.5, 0.4375, 0.5, 0.4375, 1.0, 0.4062, 1.0, 0.4062, 0.5, 0.4062, 0.5, 0.4062, 1.0, 0.375, 1.0, 0.375, 0.5, 0.375, 0.5, 0.3573, 1.0, 0.3438, 1.0, 0.3438, 0.5, 0.3438, 0.5, 0.3438, 1.0, 0.3125, 1.0, 0.3125, 0.5, 0.3125, 0.5, 0.3125, 1.0, 0.2812, 1.0, 0.2812, 0.5, 0.2812, 0.5, 0.2812, 1.0, 0.25, 1.0, 0.25, 0.5, 0.25, 0.5, 0.25, 1.0, 0.2188, 1.0, 0.2188, 0.5, 0.2188, 0.5, 0.2188, 1.0, 0.1875, 1.0, 0.1875, 0.5, 0.1875, 0.5, 0.1875, 1.0, 0.1562, 1.0, 0.1562, 0.5, 0.1562, 0.5, 0.1562, 1.0, 0.125, 1.0, 0.125, 0.5, 0.125, 0.5, 0.125, 1.0, 0.1095, 0.5, 0.09375, 0.5, 0.09375, 1.0, 0.0625, 1.0, 0.0625, 0.5, 0.9062, 1.0, 0.9375, 1.0, 0.9375, 1.0, 0.9062, 1.0, 0.0625, 0.5, 0.0625, 1.0, 0.03125, 1.0, 0.03125, 0.5, 0.03125, 0.5, 0.03125, 1.0, 0.0, 1.0, 0.0, 0.5, 0.7188, 0.5, 0.6875, 0.5, 0.6875, 0.5, 0.7188, 0.5, 0.1875, 0.5, 0.1562, 0.5, 0.1562, 0.5, 0.1875, 0.5, 0.4375, 0.5, 0.4062, 0.5, 0.4062, 0.5, 0.4375, 0.5, 0.1562, 0.5, 0.125, 0.5, 0.125, 0.5, 0.1562, 0.5, 0.8438, 0.5, 0.8125, 0.5, 0.8125, 0.5, 0.8438, 0.5, 0.5625, 0.5, 0.5312, 0.5, 0.5312, 0.5, 0.5625, 0.5, 0.2812, 0.5, 0.25, 0.5, 0.25, 0.5, 0.2812, 0.5, 0.9688, 0.5, 0.9375, 0.5, 0.9375, 0.5, 0.9688, 0.5, 0.6875, 0.5, 0.6562, 0.5, 0.6562, 0.5, 0.6875, 0.5, 0.4062, 0.5, 0.375, 0.5, 0.388, 0.5, 0.4062, 0.5, 0.125, 0.5, 0.1095, 0.5, 0.09375, 0.5, 0.125, 0.5, 0.8125, 0.5, 0.7812, 0.5, 0.7812, 0.5, 0.8125, 0.5, 0.5312, 0.5, 0.5, 0.5, 0.5, 0.5, 0.5312, 0.5, 0.25, 0.5, 0.2188, 0.5, 0.2188, 0.5, 0.25, 0.5, 0.9375, 0.5, 0.9062, 0.5, 0.9062, 0.5, 0.9375, 0.5, 0.6562, 0.5, 0.625, 0.5, 0.625, 0.5, 0.6562, 0.5, 0.375, 0.5, 0.3438, 0.5, 0.3438, 0.5, 0.375, 0.5, 0.09375, 0.5, 0.0625, 0.5, 0.0625, 0.5, 0.09375, 0.5, 0.7812, 0.5, 0.75, 0.5, 0.75, 0.5, 0.7812, 0.5, 0.5, 0.5, 0.4688, 0.5, 0.4688, 0.5, 0.5, 0.5, 0.2188, 0.5, 0.1875, 0.5, 0.1875, 0.5, 0.2188, 0.5, 0.9062, 0.5, 0.8899, 0.5, 0.9062, 0.5, 0.625, 0.5, 0.6075, 0.5, 0.625, 0.5, 0.3438, 0.5, 0.3125, 0.5, 0.3125, 0.5, 0.3438, 0.5, 0.0625, 0.5, 0.03125, 0.5, 0.03125, 0.5, 0.0625, 0.5, 0.75, 0.5, 0.7188, 0.5, 0.7188, 0.5, 0.75, 0.5, 0.4688, 0.5, 0.4375, 0.5, 0.4375, 0.5, 0.4688, 0.5, 0.1875, 0.5, 0.1562, 0.5, 0.1562, 0.5, 0.1875, 0.5, 0.875, 0.5, 0.8438, 0.5, 0.8438, 0.5, 0.875, 0.5, 0.5938, 0.5, 0.5625, 0.5, 0.5625, 0.5, 0.5938, 0.5, 1.0, 0.5, 0.9688, 0.5, 0.9688, 0.5, 1.0, 0.5, 0.3125, 0.5, 0.2812, 0.5, 0.2812, 0.5, 0.3125, 0.5, 0.03125, 0.5, 0.0, 0.5, 0.0, 0.5, 0.03125, 0.5, 0.9375, 0.5, 0.9062, 0.5, 0.9062, 0.5, 0.9375, 0.5, 0.5938, 0.5, 0.5625, 0.5, 0.5625, 0.5, 0.5938, 0.5, 1.0, 0.5, 0.9688, 0.5, 0.9688, 0.5, 1.0, 0.5, 0.1562, 0.5, 0.125, 0.5, 0.125, 0.5, 0.1562, 0.5, 0.5625, 0.5, 0.5312, 0.5, 0.5312, 0.5, 0.5625, 0.5, 0.9688, 0.5, 0.9375, 0.5, 0.9375, 0.5, 0.9688, 0.5, 0.125, 0.5, 0.09375, 0.5, 0.1127, 0.5, 0.125, 0.5, 0.5312, 0.5, 0.5, 0.5, 0.5, 0.5, 0.5312, 0.5, 0.9375, 0.5, 0.9062, 0.5, 0.9062, 0.5, 0.9375, 0.5, 0.09375, 0.5, 0.0625, 0.5, 0.0625, 0.5, 0.09375, 0.5, 0.5, 0.5, 0.4688, 0.5, 0.4688, 0.5, 0.5, 0.5, 0.9062, 0.5, 0.875, 0.5, 0.875, 0.5, 0.8874, 0.5, 0.0625, 0.5, 0.03125, 0.5, 0.03125, 0.5, 0.0625, 0.5, 0.4688, 0.5, 0.4375, 0.5, 0.4375, 0.5, 0.4688, 0.5, 0.875, 0.5, 0.8438, 0.5, 0.8438, 0.5, 0.875, 0.5, 0.03125, 0.5, 0.0, 0.5, 0.0, 0.5, 0.03125, 0.5, 0.4375, 0.5, 0.4062, 0.5, 0.4062, 0.5, 0.4375, 0.5, 0.8438, 0.5, 0.8125, 0.5, 0.8125, 0.5, 0.8438, 0.5, 0.4062, 0.5, 0.388, 0.5, 0.375, 0.5, 0.375, 0.5, 0.4062, 0.5, 0.8125, 0.5, 0.7812, 0.5, 0.7812, 0.5, 0.8125, 0.5, 0.375, 0.5, 0.3438, 0.5, 0.3438, 0.5, 0.364, 0.5, 0.375, 0.5, 0.7812, 0.5, 0.75, 0.5, 0.75, 0.5, 0.7812, 0.5, 0.3438, 0.5, 0.3125, 0.5, 0.3125, 0.5, 0.3438, 0.5, 0.75, 0.5, 0.7188, 0.5, 0.7188, 0.5, 0.75, 0.5, 0.3125, 0.5, 0.2812, 0.5, 0.2812, 0.5, 0.3125, 0.5, 0.7188, 0.5, 0.6875, 0.5, 0.6875, 0.5, 0.7188, 0.5, 0.2812, 0.5, 0.25, 0.5, 0.25, 0.5, 0.2812, 0.5, 0.6875, 0.5, 0.6562, 0.5, 0.6562, 0.5, 0.6875, 0.5, 0.25, 0.5, 0.2188, 0.5, 0.2188, 0.5, 0.25, 0.5, 0.6562, 0.5, 0.625, 0.5, 0.625, 0.5, 0.6349, 0.5, 0.6562, 0.5, 0.2188, 0.5, 0.1875, 0.5, 0.1875, 0.5, 0.2188, 0.5, 0.625, 0.5, 0.6075, 0.5, 0.625, 0.5, 0.8438, 0.5, 0.8125, 0.5, 0.8125, 0.5, 0.8438, 0.5, 0.09375, 0.5, 0.0625, 0.5, 0.0625, 0.5, 0.09375, 0.5, 0.5, 0.5, 0.4688, 0.5, 0.4688, 0.5, 0.5, 0.5, 0.9062, 0.5, 0.8874, 0.5, 0.875, 0.5, 0.875, 0.5, 0.9062, 0.5, 0.0625, 0.5, 0.03125, 0.5, 0.03125, 0.5, 0.0625, 0.5, 0.4688, 0.5, 0.4375, 0.5, 0.4375, 0.5, 0.4688, 0.5, 0.875, 0.5, 0.8438, 0.5, 0.8438, 0.5, 0.8635, 0.5, 0.875, 0.5, 0.03125, 0.5, 0.0, 0.5, 0.0, 0.5, 0.03125, 0.5, 0.4375, 0.5, 0.4062, 0.5, 0.4062, 0.5, 0.4375, 0.5, 0.8438, 0.5, 0.8125, 0.5, 0.8125, 0.5, 0.8438, 0.5, 0.4062, 0.5, 0.375, 0.5, 0.375, 0.5, 0.4062, 0.5, 0.8125, 0.5, 0.7812, 0.5, 0.7812, 0.5, 0.8125, 0.5, 0.375, 0.5, 0.364, 0.5, 0.3438, 0.5, 0.375, 0.5, 0.7812, 0.5, 0.75, 0.5, 0.75, 0.5, 0.7812, 0.5, 0.3438, 0.5, 0.3125, 0.5, 0.3125, 0.5, 0.3438, 0.5, 0.75, 0.5, 0.7188, 0.5, 0.7188, 0.5, 0.75, 0.5, 0.3125, 0.5, 0.2812, 0.5, 0.2812, 0.5, 0.3125, 0.5, 0.7188, 0.5, 0.6875, 0.5, 0.6875, 0.5, 0.7188, 0.5, 0.2812, 0.5, 0.25, 0.5, 0.25, 0.5, 0.2812, 0.5, 0.6875, 0.5, 0.6562, 0.5, 0.6562, 0.5, 0.6875, 0.5, 0.25, 0.5, 0.2188, 0.5, 0.2188, 0.5, 0.25, 0.5, 0.6562, 0.5, 0.6349, 0.5, 0.6562, 0.5, 0.2188, 0.5, 0.1875, 0.5, 0.1875, 0.5, 0.2188, 0.5, 0.625, 0.5, 0.5938, 0.5, 0.5938, 0.5, 0.625, 0.5, 0.1875, 0.5, 0.1562, 0.5, 0.1562, 0.5, 0.1875, 0.5, 0.5938, 0.5, 0.5625, 0.5, 0.5625, 0.5, 0.5938, 0.5, 1.0, 0.5, 0.9688, 0.5, 0.9688, 0.5, 1.0, 0.5, 0.1562, 0.5, 0.125, 0.5, 0.125, 0.5, 0.1562, 0.5, 0.5625, 0.5, 0.5312, 0.5, 0.5312, 0.5, 0.5625, 0.5, 0.9688, 0.5, 0.9375, 0.5, 0.9375, 0.5, 0.9688, 0.5, 0.125, 0.5, 0.1127, 0.5, 0.125, 0.5, 0.5312, 0.5, 0.5, 0.5, 0.5, 0.5, 0.5312, 0.5, 0.75, 0.5, 0.7188, 0.5, 0.75, 0.5, 0.4062, 0.5, 0.375, 0.5, 0.375, 0.5, 0.4062, 0.5, 0.8125, 0.5, 0.7812, 0.5, 0.7812, 0.5, 0.8125, 0.5, 0.375, 0.5, 0.3438, 0.5, 0.3438, 0.5, 0.375, 0.5, 0.7812, 0.5, 0.75, 0.5, 0.75, 0.5, 0.7812, 0.5, 0.3438, 0.5, 0.3125, 0.5, 0.3125, 0.5, 0.3438, 0.5, 0.75, 0.5, 0.7188, 0.5, 0.7188, 0.5, 0.75, 0.5, 0.3125, 0.5, 0.2812, 0.5, 0.2812, 0.5, 0.3125, 0.5, 0.7188, 0.5, 0.6875, 0.5, 0.6875, 0.5, 0.7188, 0.5, 0.2812, 0.5, 0.25, 0.5, 0.25, 0.5, 0.2812, 0.5, 0.6875, 0.5, 0.6562, 0.5, 0.6562, 0.5, 0.6875, 0.5, 0.25, 0.5, 0.2188, 0.5, 0.2188, 0.5, 0.25, 0.5, 0.6562, 0.5, 0.625, 0.5, 0.625, 0.5, 0.6562, 0.5, 0.2188, 0.5, 0.1875, 0.5, 0.1875, 0.5, 0.2188, 0.5, 0.625, 0.5, 0.5938, 0.5, 0.5938, 0.5, 0.625, 0.5, 0.1875, 0.5, 0.1562, 0.5, 0.1562, 0.5, 0.1875, 0.5, 0.5938, 0.5, 0.5625, 0.5, 0.5625, 0.5, 0.5938, 0.5, 1.0, 0.5, 0.9688, 0.5, 0.9688, 0.5, 1.0, 0.5, 0.1562, 0.5, 0.125, 0.5, 0.125, 0.5, 0.1562, 0.5, 0.5625, 0.5, 0.5312, 0.5, 0.5312, 0.5, 0.5625, 0.5, 0.9688, 0.5, 0.9375, 0.5, 0.9375, 0.5, 0.9688, 0.5, 0.125, 0.5, 0.09375, 0.5, 0.09375, 0.5, 0.125, 0.5, 0.5312, 0.5, 0.5, 0.5, 0.5, 0.5, 0.5312, 0.5, 0.9375, 0.5, 0.9062, 0.5, 0.9062, 0.5, 0.9375, 0.5, 0.09375, 0.5, 0.0625, 0.5, 0.0625, 0.5, 0.09375, 0.5, 0.5, 0.5, 0.4688, 0.5, 0.4688, 0.5, 0.5, 0.5, 0.9062, 0.5, 0.875, 0.5, 0.875, 0.5, 0.9062, 0.5, 0.0625, 0.5, 0.03125, 0.5, 0.03125, 0.5, 0.0625, 0.5, 0.4688, 0.5, 0.4375, 0.5, 0.4375, 0.5, 0.4688, 0.5, 0.875, 0.5, 0.8635, 0.5, 0.8438, 0.5, 0.8438, 0.5, 0.875, 0.5, 0.03125, 0.5, 0.0, 0.5, 0.0, 0.5, 0.03125, 0.5, 0.4375, 0.5, 0.4062, 0.5, 0.4062, 0.5, 0.4375, 0.5, 0.3125, 0.5, 0.2812, 0.5, 0.3125, 0.5, 0.7188, 0.5, 0.6875, 0.5, 0.7188, 0.5, 0.2812, 0.5, 0.25, 0.5, 0.2812, 0.5, 0.6875, 0.5, 0.6562, 0.5, 0.6875, 0.5, 0.25, 0.5, 0.2188, 0.5, 0.25, 0.5, 0.6562, 0.5, 0.625, 0.5, 0.6562, 0.5, 0.2188, 0.5, 0.1875, 0.5, 0.2188, 0.5, 0.625, 0.5, 0.5938, 0.5, 0.625, 0.5, 0.1875, 0.5, 0.1562, 0.5, 0.1875, 0.5, 0.5938, 0.5, 0.5625, 0.5, 0.5938, 0.5, 1.0, 0.5, 0.9688, 0.5, 1.0, 0.5, 0.1562, 0.5, 0.125, 0.5, 0.1562, 0.5, 0.5625, 0.5, 0.5312, 0.5, 0.5625, 0.5, 0.9688, 0.5, 0.9375, 0.5, 0.9688, 0.5, 0.125, 0.5, 0.09375, 0.5, 0.125, 0.5, 0.5312, 0.5, 0.5, 0.5, 0.5312, 0.5, 0.9375, 0.5, 0.9062, 0.5, 0.9375, 0.5, 0.09375, 0.5, 0.0625, 0.5, 0.09375, 0.5, 0.5, 0.5, 0.4688, 0.5, 0.5, 0.5, 0.9062, 0.5, 0.875, 0.5, 0.9062, 0.5, 0.0625, 0.5, 0.03125, 0.5, 0.0625, 0.5, 0.4688, 0.5, 0.4375, 0.5, 0.4688, 0.5, 0.875, 0.5, 0.8438, 0.5, 0.875, 0.5, 0.03125, 0.5, 0.0, 0.5, 0.03125, 0.5, 0.4375, 0.5, 0.4062, 0.5, 0.4375, 0.5, 0.8438, 0.5, 0.8125, 0.5, 0.8438, 0.5, 0.4062, 0.5, 0.375, 0.5, 0.4062, 0.5, 0.8125, 0.5, 0.7812, 0.5, 0.8125, 0.5, 0.375, 0.5, 0.3438, 0.5, 0.375, 0.5, 0.7812, 0.5, 0.75, 0.5, 0.7812, 0.5, 0.3438, 0.5, 0.3125, 0.5, 0.3438, 0.5, 0.75, 1.0, 0.7812, 1.0, 0.7812, 1.0, 0.75, 1.0, 0.625, 1.0, 0.6435, 1.0, 0.6562, 1.0, 0.6562, 1.0, 0.625, 1.0, 0.3438, 1.0, 0.3573, 1.0, 0.375, 1.0, 0.375, 1.0, 0.3438, 1.0, 0.0625, 1.0, 0.09375, 1.0, 0.09375, 1.0, 0.0625, 1.0, 0.75, 1.0, 0.7812, 1.0, 0.7812, 1.0, 0.75, 1.0, 0.4688, 1.0, 0.5, 1.0, 0.5, 1.0, 0.4688, 1.0, 0.1875, 1.0, 0.2188, 1.0, 0.2188, 1.0, 0.1875, 1.0, 0.875, 1.0, 0.9062, 1.0, 0.9062, 1.0, 0.875, 1.0, 0.5938, 1.0, 0.625, 1.0, 0.625, 1.0, 0.5938, 1.0, 0.3125, 1.0, 0.3438, 1.0, 0.3438, 1.0, 0.3125, 1.0, 0.03125, 1.0, 0.0625, 1.0, 0.0625, 1.0, 0.03125, 1.0, 0.7188, 1.0, 0.75, 1.0, 0.75, 1.0, 0.7188, 1.0, 0.4375, 1.0, 0.4688, 1.0, 0.4688, 1.0, 0.4375, 1.0, 0.1562, 1.0, 0.1875, 1.0, 0.1875, 1.0, 0.1562, 1.0, 0.8438, 1.0, 0.875, 1.0, 0.875, 1.0, 0.8438, 1.0, 0.5625, 1.0, 0.5938, 1.0, 0.5938, 1.0, 0.5625, 1.0, 0.2812, 1.0, 0.3125, 1.0, 0.3125, 1.0, 0.2812, 1.0, 0.9688, 1.0, 1.0, 1.0, 1.0, 1.0, 0.9688, 1.0, 0.0, 1.0, 0.03125, 1.0, 0.03125, 1.0, 0.0, 1.0, 0.6875, 1.0, 0.7188, 1.0, 0.7188, 1.0, 0.6875, 1.0, 0.4062, 1.0, 0.4375, 1.0, 0.4375, 1.0, 0.4062, 1.0, 0.125, 1.0, 0.1562, 1.0, 0.1562, 1.0, 0.125, 1.0, 0.8125, 1.0, 0.8438, 1.0, 0.8438, 1.0, 0.8125, 1.0, 0.5312, 1.0, 0.5625, 1.0, 0.5625, 1.0, 0.5312, 1.0, 0.25, 1.0, 0.2812, 1.0, 0.2812, 1.0, 0.25, 1.0, 0.9375, 1.0, 0.9688, 1.0, 0.9688, 1.0, 0.9375, 1.0, 0.6562, 1.0, 0.6875, 1.0, 0.6875, 1.0, 0.6562, 1.0, 0.375, 1.0, 0.4062, 1.0, 0.4062, 1.0, 0.375, 1.0, 0.09375, 1.0, 0.125, 1.0, 0.125, 1.0, 0.09375, 1.0, 0.7812, 1.0, 0.8125, 1.0, 0.8125, 1.0, 0.7812, 1.0, 0.5, 1.0, 0.5312, 1.0, 0.5312, 1.0, 0.5, 1.0, 0.2188, 1.0, 0.25, 1.0, 0.25, 1.0, 0.2188, 1.0, 0.6562, 1.0, 0.6693, 1.0, 0.6562, 1.0, 0.3125, 1.0, 0.3438, 1.0, 0.3438, 1.0, 0.3353, 1.0, 0.3125, 1.0, 0.7188, 1.0, 0.75, 1.0, 0.75, 1.0, 0.7188, 1.0, 0.2812, 1.0, 0.3125, 1.0, 0.3125, 1.0, 0.2972, 1.0, 0.2812, 1.0, 0.6875, 1.0, 0.7188, 1.0, 0.7188, 1.0, 0.6875, 1.0, 0.25, 1.0, 0.2812, 1.0, 0.2812, 1.0, 0.25, 1.0, 0.6562, 1.0, 0.6875, 1.0, 0.6875, 1.0, 0.6562, 1.0, 0.2188, 1.0, 0.25, 1.0, 0.25, 1.0, 0.2188, 1.0, 0.625, 1.0, 0.6562, 1.0, 0.6562, 1.0, 0.625, 1.0, 0.1875, 1.0, 0.2188, 1.0, 0.2188, 1.0, 0.1875, 1.0, 0.5938, 1.0, 0.625, 1.0, 0.625, 1.0, 0.5938, 1.0, 0.1562, 1.0, 0.1875, 1.0, 0.1875, 1.0, 0.1562, 1.0, 0.5625, 1.0, 0.5938, 1.0, 0.5938, 1.0, 0.5625, 1.0, 0.9688, 1.0, 1.0, 1.0, 1.0, 1.0, 0.9688, 1.0, 0.125, 1.0, 0.1562, 1.0, 0.1562, 1.0, 0.125, 1.0, 0.5312, 1.0, 0.5625, 1.0, 0.5625, 1.0, 0.5312, 1.0, 0.9375, 1.0, 0.9688, 1.0, 0.9688, 1.0, 0.9375, 1.0, 0.09375, 1.0, 0.125, 1.0, 0.125, 1.0, 0.09375, 1.0, 0.5, 1.0, 0.5312, 1.0, 0.5312, 1.0, 0.5, 1.0, 0.9062, 1.0, 0.9375, 1.0, 0.9375, 1.0, 0.9062, 1.0, 0.0625, 1.0, 0.09375, 1.0, 0.09375, 1.0, 0.0625, 1.0, 0.4688, 1.0, 0.5, 1.0, 0.5, 1.0, 0.4688, 1.0, 0.875, 1.0, 0.9062, 1.0, 0.9062, 1.0, 0.875, 1.0, 0.03125, 1.0, 0.0625, 1.0, 0.0625, 1.0, 0.03125, 1.0, 0.4375, 1.0, 0.4688, 1.0, 0.4688, 1.0, 0.4375, 1.0, 0.8438, 1.0, 0.875, 1.0, 0.875, 1.0, 0.8438, 1.0, 0.0, 1.0, 0.03125, 1.0, 0.03125, 1.0, 0.0, 1.0, 0.4062, 1.0, 0.4375, 1.0, 0.4375, 1.0, 0.4062, 1.0, 0.8125, 1.0, 0.8438, 1.0, 0.8438, 1.0, 0.8125, 1.0, 0.375, 1.0, 0.4062, 1.0, 0.4062, 1.0, 0.375, 1.0, 0.7812, 1.0, 0.8125, 1.0, 0.8125, 1.0, 0.7812, 1.0, 0.3438, 1.0, 0.375, 1.0, 0.375, 1.0, 0.3438, 1.0, 0.5625, 1.0, 0.5938, 1.0, 0.5938, 1.0, 0.5625, 1.0, 0.2188, 1.0, 0.25, 1.0, 0.25, 1.0, 0.2188, 1.0, 0.625, 1.0, 0.6562, 1.0, 0.6562, 1.0, 0.625, 1.0, 0.1875, 1.0, 0.2188, 1.0, 0.199, 1.0, 0.5938, 1.0, 0.625, 1.0, 0.625, 1.0, 0.5938, 1.0, 0.1562, 1.0, 0.1589, 1.0, 0.1578, 1.0, 0.1562, 1.0, 0.5625, 1.0, 0.5938, 1.0, 0.5938, 1.0, 0.5625, 1.0, 0.9688, 1.0, 1.0, 1.0, 1.0, 1.0, 0.9688, 1.0, 0.125, 1.0, 0.1562, 1.0, 0.1562, 1.0, 0.125, 1.0, 0.5312, 1.0, 0.5625, 1.0, 0.5625, 1.0, 0.5312, 1.0, 0.9375, 1.0, 0.9688, 1.0, 0.9688, 1.0, 0.9375, 1.0, 0.09375, 1.0, 0.125, 1.0, 0.125, 1.0, 0.09375, 1.0, 0.5, 1.0, 0.5312, 1.0, 0.5312, 1.0, 0.5, 1.0, 0.9062, 1.0, 0.9375, 1.0, 0.9375, 1.0, 0.9062, 1.0, 0.0625, 1.0, 0.09375, 1.0, 0.09375, 1.0, 0.0625, 1.0, 0.4688, 1.0, 0.5, 1.0, 0.5, 1.0, 0.4688, 1.0, 0.875, 1.0, 0.9062, 1.0, 0.9062, 1.0, 0.875, 1.0, 0.03125, 1.0, 0.0625, 1.0, 0.0625, 1.0, 0.03125, 1.0, 0.4375, 1.0, 0.4688, 1.0, 0.4688, 1.0, 0.4375, 1.0, 0.8438, 1.0, 0.875, 1.0, 0.875, 1.0, 0.8438, 1.0, 0.0, 1.0, 0.03125, 1.0, 0.03125, 1.0, 0.0, 1.0, 0.4062, 1.0, 0.4375, 1.0, 0.4375, 1.0, 0.4062, 1.0, 0.8125, 1.0, 0.8438, 1.0, 0.8208, 1.0, 0.375, 1.0, 0.4062, 1.0, 0.4062, 1.0, 0.375, 1.0, 0.7812, 1.0, 0.7847, 1.0, 0.7812, 1.0, 0.3438, 1.0, 0.375, 1.0, 0.375, 1.0, 0.3438, 1.0, 0.75, 1.0, 0.7812, 1.0, 0.7812, 1.0, 0.75, 1.0, 0.3125, 1.0, 0.3353, 1.0, 0.3212, 1.0, 0.7188, 1.0, 0.75, 1.0, 0.75, 1.0, 0.7246, 1.0, 0.7229, 1.0, 0.7188, 1.0, 0.2812, 1.0, 0.2972, 1.0, 0.2892, 1.0, 0.6875, 1.0, 0.7029, 1.0, 0.6875, 1.0, 0.25, 1.0, 0.273, 1.0, 0.25, 1.0, 0.4688, 1.0, 0.5, 1.0, 0.5, 1.0, 0.4688, 1.0, 0.9688, 1.0, 1.0, 1.0, 1.0, 1.0, 0.9688, 1.0, 0.125, 1.0, 0.1562, 1.0, 0.125, 1.0, 0.5312, 1.0, 0.5625, 1.0, 0.5625, 1.0, 0.5312, 1.0, 0.9375, 1.0, 0.9688, 1.0, 0.9688, 1.0, 0.9375, 1.0, 0.09375, 1.0, 0.125, 1.0, 0.125, 1.0, 0.09375, 1.0, 0.5, 1.0, 0.5312, 1.0, 0.5312, 1.0, 0.5, 1.0, 0.9062, 1.0, 0.9375, 1.0, 0.9375, 1.0, 0.9062, 1.0, 0.0625, 1.0, 0.09375, 1.0, 0.09375, 1.0, 0.0625, 1.0, 0.4688, 1.0, 0.5, 1.0, 0.5, 1.0, 0.4688, 1.0, 0.875, 1.0, 0.9062, 1.0, 0.9062, 1.0, 0.875, 1.0, 0.03125, 1.0, 0.0625, 1.0, 0.0625, 1.0, 0.03125, 1.0, 0.4375, 1.0, 0.4688, 1.0, 0.4688, 1.0, 0.4375, 1.0, 0.8438, 1.0, 0.875, 1.0, 0.875, 1.0, 0.8438, 1.0, 0.8438, 1.0, 0.0, 1.0, 0.03125, 1.0, 0.03125, 1.0, 0.0, 1.0, 0.4062, 1.0, 0.4375, 1.0, 0.4375, 1.0, 0.4062, 1.0, 0.8125, 1.0, 0.8438, 1.0, 0.8438, 1.0, 0.375, 1.0, 0.4062, 1.0, 0.4062, 1.0, 0.375, 1.0, 0.7812, 1.0, 0.7847, 1.0, 0.7812, 1.0, 0.3438, 1.0, 0.375, 1.0, 0.375, 1.0, 0.3438, 1.0, 0.3438, 1.0, 0.3438, 1.0, 0.3438, 1.0, 0.75, 1.0, 0.7614, 1.0, 0.75, 1.0, 0.3125, 1.0, 0.3306, 1.0, 0.3352, 1.0, 0.7188, 1.0, 0.7246, 1.0, 0.7262, 1.0, 0.2812, 1.0, 0.3125, 1.0, 0.2812, 1.0, 0.6875, 1.0, 0.7133, 1.0, 0.7057, 1.0, 0.25, 1.0, 0.273, 1.0, 0.2727, 1.0, 0.6562, 1.0, 0.6693, 1.0, 0.6678, 1.0, 0.2188, 1.0, 0.2398, 1.0, 0.2188, 1.0, 0.625, 1.0, 0.6562, 1.0, 0.6562, 1.0, 0.6562, 1.0, 0.625, 1.0, 0.1875, 1.0, 0.2169, 1.0, 0.2188, 1.0, 0.5938, 1.0, 0.625, 1.0, 0.625, 1.0, 0.5938, 1.0, 0.1562, 1.0, 0.1578, 1.0, 0.1562, 1.0, 0.375, 1.0, 0.4062, 1.0, 0.4062, 1.0, 0.375, 1.0, 0.875, 1.0, 0.9062, 1.0, 0.9062, 1.0, 0.875, 1.0, 0.03125, 1.0, 0.0625, 1.0, 0.0625, 1.0, 0.03125, 1.0, 0.4375, 1.0, 0.4688, 1.0, 0.4688, 1.0, 0.4375, 1.0, 0.8438, 1.0, 0.875, 1.0, 0.875, 1.0, 0.8438, 1.0, 0.0, 1.0, 0.03125, 1.0, 0.03125, 1.0, 0.0, 1.0, 0.4062, 1.0, 0.4375, 1.0, 0.4375, 1.0, 0.4062, 1.0, 0.8125, 1.0, 0.8438, 1.0, 0.8438, 1.0, 0.8125, 1.0, 0.375, 1.0, 0.4062, 1.0, 0.4062, 1.0, 0.375, 1.0, 0.7812, 1.0, 0.8125, 1.0, 0.7812, 1.0, 0.3438, 1.0, 0.375, 1.0, 0.375, 1.0, 0.3438, 1.0, 0.75, 1.0, 0.7588, 1.0, 0.7653, 1.0, 0.7771, 1.0, 0.75, 1.0, 0.3125, 1.0, 0.3438, 1.0, 0.3438, 1.0, 0.3125, 1.0, 0.7188, 1.0, 0.7402, 1.0, 0.7306, 1.0, 0.2812, 1.0, 0.2961, 1.0, 0.3125, 1.0, 0.3125, 1.0, 0.2812, 1.0, 0.6875, 1.0, 0.7029, 1.0, 0.7188, 1.0, 0.7188, 1.0, 0.6875, 1.0, 0.25, 1.0, 0.2603, 1.0, 0.25, 1.0, 0.6562, 1.0, 0.6875, 1.0, 0.6875, 1.0, 0.6562, 1.0, 0.2188, 1.0, 0.2227, 1.0, 0.2188, 1.0, 0.625, 1.0, 0.6562, 1.0, 0.6562, 1.0, 0.625, 1.0, 0.1875, 1.0, 0.2049, 1.0, 0.2121, 1.0, 0.2133, 1.0, 0.5938, 1.0, 0.625, 1.0, 0.625, 1.0, 0.5938, 1.0, 0.1562, 1.0, 0.1875, 1.0, 0.1875, 1.0, 0.1562, 1.0, 0.5625, 1.0, 0.5938, 1.0, 0.5938, 1.0, 0.5625, 1.0, 0.9688, 1.0, 1.0, 1.0, 1.0, 1.0, 0.9688, 1.0, 0.125, 1.0, 0.1562, 1.0, 0.1562, 1.0, 0.125, 1.0, 0.5312, 1.0, 0.5625, 1.0, 0.5625, 1.0, 0.5312, 1.0, 0.9375, 1.0, 0.9688, 1.0, 0.9688, 1.0, 0.9375, 1.0, 0.09375, 1.0, 0.125, 1.0, 0.125, 1.0, 0.09375, 1.0, 0.5, 1.0, 0.5312, 1.0, 0.5312, 1.0, 0.5, 1.0, 0.9062, 1.0, 0.9375, 1.0, 0.9375, 1.0, 0.9062, 1.0, 0.0625, 1.0, 0.09375, 1.0, 0.09375, 1.0, 0.0625, 1.0, 0.2812, 1.0, 0.3125, 1.0, 0.3125, 1.0, 0.2812, 1.0, 0.7812, 1.0, 0.7888, 1.0, 0.7863, 1.0, 0.7812, 1.0, 0.3438, 1.0, 0.375, 1.0, 0.375, 1.0, 0.3438, 1.0, 0.75, 1.0, 0.7607, 1.0, 0.75, 1.0, 0.3125, 1.0, 0.3438, 1.0, 0.3438, 1.0, 0.3125, 1.0, 0.7188, 1.0, 0.7271, 1.0, 0.7188, 1.0, 0.2812, 1.0, 0.3125, 1.0, 0.3125, 1.0, 0.2812, 1.0, 0.6875, 1.0, 0.7188, 1.0, 0.7188, 1.0, 0.6875, 1.0, 0.25, 1.0, 0.2734, 1.0, 0.2679, 1.0, 0.6562, 1.0, 0.6875, 1.0, 0.6875, 1.0, 0.6562, 1.0, 0.2188, 1.0, 0.25, 1.0, 0.2411, 1.0, 0.625, 1.0, 0.6562, 1.0, 0.6562, 1.0, 0.625, 1.0, 0.1875, 1.0, 0.211, 1.0, 0.1875, 1.0, 0.5938, 1.0, 0.625, 1.0, 0.625, 1.0, 0.5938, 1.0, 0.1562, 1.0, 0.1875, 1.0, 0.1875, 1.0, 0.1562, 1.0, 0.5625, 1.0, 0.5938, 1.0, 0.5938, 1.0, 0.5625, 1.0, 0.9688, 1.0, 1.0, 1.0, 1.0, 1.0, 0.9688, 1.0, 0.125, 1.0, 0.1562, 1.0, 0.1562, 1.0, 0.125, 1.0, 0.5312, 1.0, 0.5625, 1.0, 0.5625, 1.0, 0.5312, 1.0, 0.9375, 1.0, 0.9688, 1.0, 0.9688, 1.0, 0.9375, 1.0, 0.09375, 1.0, 0.125, 1.0, 0.125, 1.0, 0.09375, 1.0, 0.5, 1.0, 0.5312, 1.0, 0.5312, 1.0, 0.5, 1.0, 0.9062, 1.0, 0.9375, 1.0, 0.9375, 1.0, 0.9062, 1.0, 0.0625, 1.0, 0.09375, 1.0, 0.09375, 1.0, 0.0625, 1.0, 0.4688, 1.0, 0.5, 1.0, 0.5, 1.0, 0.4688, 1.0, 0.875, 1.0, 0.9062, 1.0, 0.9062, 1.0, 0.875, 1.0, 0.03125, 1.0, 0.0625, 1.0, 0.0625, 1.0, 0.03125, 1.0, 0.4375, 1.0, 0.4688, 1.0, 0.4688, 1.0, 0.4375, 1.0, 0.8438, 1.0, 0.875, 1.0, 0.875, 1.0, 0.8438, 1.0, 0.0, 1.0, 0.03125, 1.0, 0.03125, 1.0, 0.0, 1.0, 0.4062, 1.0, 0.4375, 1.0, 0.4375, 1.0, 0.4062, 1.0, 0.8125, 1.0, 0.8438, 1.0, 0.8438, 1.0, 0.8125, 1.0, 0.1875, 1.0, 0.2188, 1.0, 0.2188, 1.0, 0.1875, 1.0, 0.6875, 1.0, 0.7188, 1.0, 0.7188, 1.0, 0.6875, 1.0, 0.25, 1.0, 0.2812, 1.0, 0.2812, 1.0, 0.25, 1.0, 0.6562, 1.0, 0.6875, 1.0, 0.6875, 1.0, 0.6562, 1.0, 0.2188, 1.0, 0.25, 1.0, 0.25, 1.0, 0.2188, 1.0, 0.625, 1.0, 0.6562, 1.0, 0.6562, 1.0, 0.625, 1.0, 0.1875, 1.0, 0.2188, 1.0, 0.2188, 1.0, 0.1875, 1.0, 0.5938, 1.0, 0.625, 1.0, 0.625, 1.0, 0.5938, 1.0, 0.1562, 1.0, 0.1875, 1.0, 0.1875, 1.0, 0.1562, 1.0, 0.5625, 1.0, 0.5938, 1.0, 0.5938, 1.0, 0.5625, 1.0, 0.9688, 1.0, 1.0, 1.0, 1.0, 1.0, 0.9688, 1.0, 0.125, 1.0, 0.1562, 1.0, 0.1562, 1.0, 0.125, 1.0, 0.5312, 1.0, 0.5625, 1.0, 0.5625, 1.0, 0.5312, 1.0, 0.9375, 1.0, 0.9688, 1.0, 0.9688, 1.0, 0.9375, 1.0, 0.09375, 1.0, 0.125, 1.0, 0.125, 1.0, 0.09375, 1.0, 0.5, 1.0, 0.5312, 1.0, 0.5312, 1.0, 0.5, 1.0, 0.9062, 1.0, 0.9375, 1.0, 0.9375, 1.0, 0.9062, 1.0, 0.0625, 1.0, 0.09375, 1.0, 0.09375, 1.0, 0.0625, 1.0, 0.4688, 1.0, 0.5, 1.0, 0.5, 1.0, 0.4688, 1.0, 0.875, 1.0, 0.9062, 1.0, 0.9062, 1.0, 0.875, 1.0, 0.03125, 1.0, 0.0625, 1.0, 0.0625, 1.0, 0.03125, 1.0, 0.4375, 1.0, 0.4688, 1.0, 0.4688, 1.0, 0.4375, 1.0, 0.8438, 1.0, 0.875, 1.0, 0.875, 1.0, 0.8438, 1.0, 0.0, 1.0, 0.03125, 1.0, 0.03125, 1.0, 0.0, 1.0, 0.4062, 1.0, 0.4375, 1.0, 0.4375, 1.0, 0.4062, 1.0, 0.8125, 1.0, 0.8438, 1.0, 0.8438, 1.0, 0.8125, 1.0, 0.375, 1.0, 0.4062, 1.0, 0.4062, 1.0, 0.375, 1.0, 0.7812, 1.0, 0.8125, 1.0, 0.8125, 1.0, 0.7812, 1.0, 0.3438, 1.0, 0.375, 1.0, 0.375, 1.0, 0.3438, 1.0, 0.75, 1.0, 0.7812, 1.0, 0.7812, 1.0, 0.75, 1.0, 0.3125, 1.0, 0.3438, 1.0, 0.3438, 1.0, 0.3125, 1.0, 0.7188, 1.0, 0.75, 1.0, 0.75, 1.0, 0.7188, 1.0, 0.2968, 0.4854, 0.25, 0.49, 0.2032, 0.4854, 0.1582, 0.4717, 0.1167, 0.4496, 0.08029, 0.4197, 0.05045, 0.3833, 0.02827, 0.3418, 0.01461, 0.2968, 0.01, 0.25, 0.01461, 0.2032, 0.02827, 0.1582, 0.05045, 0.1167, 0.08029, 0.08029, 0.1167, 0.05045, 0.1582, 0.02827, 0.2032, 0.01461, 0.25, 0.01, 0.2968, 0.01461, 0.3418, 0.02827, 0.3833, 0.05045, 0.4197, 0.08029, 0.4496, 0.1167, 0.4717, 0.1582, 0.4854, 0.2032, 0.49, 0.25, 0.4854, 0.2968, 0.4717, 0.3418, 0.4496, 0.3833, 0.4197, 0.4197, 0.3833, 0.4496, 0.3418, 0.4717, 0.5938, 1.0, 0.625, 1.0, 0.625, 1.0, 0.5938, 1.0, 0.1562, 1.0, 0.1875, 1.0, 0.1875, 1.0, 0.1562, 1.0, 0.5625, 1.0, 0.5938, 1.0, 0.5938, 1.0, 0.5625, 1.0, 0.9688, 1.0, 1.0, 1.0, 1.0, 1.0, 0.9688, 1.0, 0.125, 1.0, 0.1562, 1.0, 0.1562, 1.0, 0.125, 1.0, 0.5312, 1.0, 0.5625, 1.0, 0.5625, 1.0, 0.5312, 1.0, 0.9375, 1.0, 0.9688, 1.0, 0.9688, 1.0, 0.9375, 1.0, 0.09375, 1.0, 0.125, 1.0, 0.125, 1.0, 0.09375, 1.0, 0.5, 1.0, 0.5312, 1.0, 0.5312, 1.0, 0.5, 1.0, 0.9062, 1.0, 0.9375, 1.0, 0.9375, 1.0, 0.9062, 1.0, 0.0625, 1.0, 0.09375, 1.0, 0.09375, 1.0, 0.0625, 1.0, 0.4688, 1.0, 0.5, 1.0, 0.5, 1.0, 0.4688, 1.0, 0.875, 1.0, 0.9062, 1.0, 0.9062, 1.0, 0.875, 1.0, 0.03125, 1.0, 0.0625, 1.0, 0.0625, 1.0, 0.03125, 1.0, 0.4375, 1.0, 0.4688, 1.0, 0.4688, 1.0, 0.4375, 1.0, 0.8438, 1.0, 0.875, 1.0, 0.875, 1.0, 0.8438, 1.0, 0.0, 1.0, 0.03125, 1.0, 0.03125, 1.0, 0.0, 1.0, 0.4062, 1.0, 0.4375, 1.0, 0.4375, 1.0, 0.4062, 1.0, 0.8125, 1.0, 0.8438, 1.0, 0.8438, 1.0, 0.8125, 1.0, 0.375, 1.0, 0.4062, 1.0, 0.4062, 1.0, 0.375, 1.0, 0.7812, 1.0, 0.8125, 1.0, 0.8125, 1.0, 0.7812, 1.0, 0.3438, 1.0, 0.375, 1.0, 0.375, 1.0, 0.3438, 1.0, 0.75, 1.0, 0.7812, 1.0, 0.7812, 1.0, 0.75, 1.0, 0.3125, 1.0, 0.3438, 1.0, 0.3438, 1.0, 0.3125, 1.0, 0.7188, 1.0, 0.75, 1.0, 0.75, 1.0, 0.7188, 1.0, 0.2812, 1.0, 0.3125, 1.0, 0.3125, 1.0, 0.2812, 1.0, 0.6875, 1.0, 0.7188, 1.0, 0.7188, 1.0, 0.6875, 1.0, 0.25, 1.0, 0.2812, 1.0, 0.2812, 1.0, 0.25, 1.0, 0.6562, 1.0, 0.6875, 1.0, 0.6875, 1.0, 0.6562, 1.0, 0.2188, 1.0, 0.25, 1.0, 0.25, 1.0, 0.2188, 1.0, 0.625, 1.0, 0.6562, 1.0, 0.6562, 1.0, 0.625, 1.0, 0.7402, 1.0, 0.75, 1.0, 0.75, 1.0, 0.7812, 1.0, 0.7771, 1.0, 0.7812, 1.0, 0.75, 1.0, 0.7607, 1.0, 0.75, 1.0, 0.75, 1.0, 0.7614, 1.0, 0.7588, 1.0, 0.7812, 1.0, 0.7863, 1.0, 0.7812, 1.0, 0.7812, 1.0, 0.7863, 1.0, 0.8125, 1.0, 0.7271, 1.0, 0.7259, 1.0, 0.75, 1.0, 0.75, 1.0, 0.7422, 1.0, 0.75, 1.0, 0.8125, 1.0, 0.822, 1.0, 0.8438, 1.0, 0.7812, 1.0, 0.786, 1.0, 0.7812, 1.0, 0.7812, 1.0, 0.7847, 1.0, 0.8125, 1.0, 0.7847, 1.0, 0.7896, 1.0, 0.8125, 1.0, 0.8125, 1.0, 0.8208, 1.0, 0.8125, 1.0, 0.6875, 1.0, 0.7029, 1.0, 0.6875, 1.0, 0.7188, 1.0, 0.7241, 1.0, 0.7402, 1.0, 0.6875, 1.0, 0.6757, 1.0, 0.6875, 1.0, 0.7188, 1.0, 0.7229, 1.0, 0.7188, 1.0, 0.6875, 1.0, 0.6961, 1.0, 0.6875, 1.0, 0.6693, 1.0, 0.6717, 1.0, 0.6875, 1.0, 0.25, 1.0, 0.2603, 1.0, 0.25, 1.0, 0.2188, 1.0, 0.2227, 1.0, 0.25, 1.0, 0.2188, 1.0, 0.2266, 1.0, 0.2188, 1.0, 0.2227, 1.0, 0.2304, 1.0, 0.25, 1.0, 0.2734, 1.0, 0.2746, 1.0, 0.2812, 1.0, 0.25, 1.0, 0.2575, 1.0, 0.2812, 1.0, 0.211, 1.0, 0.2087, 1.0, 0.2188, 1.0, 0.2188, 1.0, 0.2139, 1.0, 0.2188, 1.0, 0.3125, 1.0, 0.3212, 1.0, 0.3125, 1.0, 0.273, 1.0, 0.2762, 1.0, 0.2812, 1.0, 0.2812, 1.0, 0.2875, 1.0, 0.2812, 1.0, 0.2812, 1.0, 0.2892, 1.0, 0.2812, 1.0, 0.3125, 1.0, 0.3226, 1.0, 0.3438, 1.0, 0.2812, 1.0, 0.2766, 1.0, 0.2812, 1.0, 0.1875, 1.0, 0.199, 1.0, 0.1875, 1.0, 0.1875, 1.0, 0.1987, 1.0, 0.1875, 1.0, 0.2188, 1.0, 0.2169, 1.0, 0.2188, 1.0, 0.1578, 1.0, 0.1589, 1.0, 0.1875, 1.0, 0.1562, 1.0, 0.1578, 1.0, 0.1875, 1.0, 0.1562, 1.0, 0.1782, 1.0, 0.1875, 1.0, 0.1562, 1.0, 0.1593, 1.0, 0.1562, 1.0, 0.625, 0.5, 0.6435, 1.0, 0.625, 1.0, 0.8899, 0.5, 0.875, 1.0, 0.875, 0.5, 0.9062, 0.5, 0.8899, 0.5, 0.875, 0.5, 0.875, 0.5, 0.6075, 0.5, 0.625, 0.5, 0.5938, 0.5, 0.5938, 0.5, 0.6349, 0.5, 0.625, 0.5, 0.625, 0.5, 0.6562, 0.5, 0.6349, 0.5, 0.625, 0.5, 0.625, 0.5, 0.625, 0.5, 0.6075, 0.5, 0.5938, 0.5, 0.5938, 0.5, 0.625, 0.5, 0.875, 0.5, 0.8874, 0.5, 0.875, 0.5, 0.875, 0.5, 0.8635, 0.5, 0.875, 0.5, 0.8874, 0.5, 0.9062, 0.5, 0.9062, 0.5, 0.1095, 0.5, 0.125, 1.0, 0.09375, 1.0, 0.09375, 0.5, 0.09375, 0.5, 0.1095, 0.5, 0.09375, 0.5, 0.3573, 1.0, 0.375, 0.5, 0.375, 1.0, 0.388, 0.5, 0.375, 0.5, 0.375, 0.5, 0.375, 0.5, 0.388, 0.5, 0.375, 0.5, 0.375, 0.5, 0.364, 0.5, 0.375, 0.5, 0.3438, 0.5, 0.364, 0.5, 0.3438, 0.5, 0.1127, 0.5, 0.09375, 0.5, 0.09375, 0.5, 0.125, 0.5, 0.1127, 0.5, 0.09375, 0.5, 0.09375, 0.5, 0.2188, 1.0, 0.2139, 1.0, 0.211, 1.0, 0.7188, 1.0, 0.7422, 1.0, 0.75, 1.0, 0.732, 1.0, 0.7188, 1.0, 0.7271, 1.0, 0.75, 1.0, 0.7422, 1.0, 0.75, 1.0, 0.7422, 1.0, 0.7188, 1.0, 0.732, 1.0, 0.75, 1.0, 0.7607, 1.0, 0.7812, 1.0, 0.7812, 1.0, 0.7607, 1.0, 0.7739, 1.0, 0.7739, 1.0, 0.7812, 1.0, 0.7812, 1.0, 0.8125, 1.0, 0.7863, 1.0, 0.8125, 1.0, 0.8125, 1.0, 0.7863, 1.0, 0.7888, 1.0, 0.8125, 1.0, 0.7812, 1.0, 0.7812, 1.0, 0.7306, 1.0, 0.7259, 1.0, 0.7188, 1.0, 0.7259, 1.0, 0.7271, 1.0, 0.7188, 1.0, 0.7188, 1.0, 0.7188, 1.0, 0.7259, 1.0, 0.7898, 1.0, 0.8125, 1.0, 0.7907, 1.0, 0.7907, 1.0, 0.8125, 1.0, 0.7888, 1.0, 0.8125, 1.0, 0.7907, 1.0, 0.8125, 1.0, 0.7863, 1.0, 0.8125, 1.0, 0.7898, 1.0, 0.7812, 1.0, 0.8125, 1.0, 0.7863, 1.0, 0.7614, 1.0, 0.75, 1.0, 0.7698, 1.0, 0.7698, 1.0, 0.7812, 1.0, 0.7771, 1.0, 0.7812, 1.0, 0.7698, 1.0, 0.75, 1.0, 0.7771, 1.0, 0.7812, 1.0, 0.7812, 1.0, 0.7812, 1.0, 0.7812, 1.0, 0.7812, 1.0, 0.786, 1.0, 0.793, 1.0, 0.793, 1.0, 0.801, 1.0, 0.7812, 1.0, 0.7812, 1.0, 0.801, 1.0, 0.8125, 1.0, 0.8125, 1.0, 0.8125, 1.0, 0.7812, 1.0, 0.8438, 1.0, 0.8389, 1.0, 0.8438, 1.0, 0.8438, 1.0, 0.8125, 1.0, 0.8125, 1.0, 0.8389, 1.0, 0.8438, 1.0, 0.8326, 1.0, 0.8326, 1.0, 0.8438, 1.0, 0.822, 1.0, 0.7847, 1.0, 0.7812, 1.0, 0.7896, 1.0, 0.7896, 1.0, 0.7812, 1.0, 0.7951, 1.0, 0.7951, 1.0, 0.7812, 1.0, 0.8125, 1.0, 0.8125, 1.0, 0.8125, 1.0, 0.8021, 1.0, 0.8021, 1.0, 0.7951, 1.0, 0.8125, 1.0, 0.8208, 1.0, 0.8438, 1.0, 0.8298, 1.0, 0.8298, 1.0, 0.8438, 1.0, 0.8341, 1.0, 0.8208, 1.0, 0.8125, 1.0, 0.8125, 1.0, 0.8341, 1.0, 0.8438, 1.0, 0.8387, 1.0, 0.8387, 1.0, 0.8438, 1.0, 0.8404, 1.0, 0.75, 1.0, 0.732, 1.0, 0.7271, 1.0, 0.732, 1.0, 0.75, 1.0, 0.7422, 1.0, 0.7607, 1.0, 0.75, 1.0, 0.7739, 1.0, 0.7739, 1.0, 0.75, 1.0, 0.7812, 1.0, 0.7812, 1.0, 0.75, 1.0, 0.7812, 1.0, 0.7812, 1.0, 0.7907, 1.0, 0.7888, 1.0, 0.7812, 1.0, 0.7863, 1.0, 0.7898, 1.0, 0.7898, 1.0, 0.7907, 1.0, 0.7812, 1.0, 0.75, 1.0, 0.7812, 1.0, 0.7812, 1.0, 0.7812, 1.0, 0.75, 1.0, 0.7771, 1.0, 0.75, 1.0, 0.7259, 1.0, 0.7306, 1.0, 0.7306, 1.0, 0.7402, 1.0, 0.75, 1.0, 0.75, 1.0, 0.7402, 1.0, 0.75, 1.0, 0.7588, 1.0, 0.7614, 1.0, 0.7653, 1.0, 0.7653, 1.0, 0.7698, 1.0, 0.7771, 1.0, 0.7698, 1.0, 0.7653, 1.0, 0.7614, 1.0, 0.7588, 1.0, 0.75, 1.0, 0.75, 1.0, 0.822, 1.0, 0.8125, 1.0, 0.8125, 1.0, 0.8389, 1.0, 0.8326, 1.0, 0.8125, 1.0, 0.8326, 1.0, 0.822, 1.0, 0.8125, 1.0, 0.8438, 1.0, 0.8389, 1.0, 0.8125, 1.0, 0.793, 1.0, 0.8125, 1.0, 0.801, 1.0, 0.801, 1.0, 0.8125, 1.0, 0.8125, 1.0, 0.8125, 1.0, 0.793, 1.0, 0.786, 1.0, 0.7812, 1.0, 0.7812, 1.0, 0.8125, 1.0, 0.786, 1.0, 0.7812, 1.0, 0.8125, 1.0, 0.8125, 1.0, 0.8021, 1.0, 0.8125, 1.0, 0.8021, 1.0, 0.8125, 1.0, 0.7951, 1.0, 0.8125, 1.0, 0.7896, 1.0, 0.7951, 1.0, 0.8125, 1.0, 0.8208, 1.0, 0.8298, 1.0, 0.8298, 1.0, 0.8341, 1.0, 0.8125, 1.0, 0.8125, 1.0, 0.8341, 1.0, 0.8387, 1.0, 0.8387, 1.0, 0.8404, 1.0, 0.8125, 1.0, 0.7188, 1.0, 0.7057, 1.0, 0.7133, 1.0, 0.7133, 1.0, 0.7188, 1.0, 0.7188, 1.0, 0.6875, 1.0, 0.6961, 1.0, 0.7029, 1.0, 0.7029, 1.0, 0.7057, 1.0, 0.7188, 1.0, 0.7057, 1.0, 0.7029, 1.0, 0.6961, 1.0, 0.6562, 1.0, 0.6875, 1.0, 0.6875, 1.0, 0.6875, 1.0, 0.6562, 1.0, 0.6757, 1.0, 0.6562, 1.0, 0.6698, 1.0, 0.6757, 1.0, 0.6698, 1.0, 0.6562, 1.0, 0.6669, 1.0, 0.6678, 1.0, 0.6669, 1.0, 0.6562, 1.0, 0.6562, 1.0, 0.6669, 1.0, 0.6562, 1.0, 0.6562, 1.0, 0.6562, 1.0, 0.6678, 1.0, 0.7402, 1.0, 0.7241, 1.0, 0.75, 1.0, 0.75, 1.0, 0.7269, 1.0, 0.75, 1.0, 0.7402, 1.0, 0.7188, 1.0, 0.7188, 1.0, 0.75, 1.0, 0.7269, 1.0, 0.7262, 1.0, 0.7262, 1.0, 0.7246, 1.0, 0.75, 1.0, 0.7269, 1.0, 0.75, 1.0, 0.7241, 1.0, 0.6875, 1.0, 0.6678, 1.0, 0.6693, 1.0, 0.6698, 1.0, 0.6875, 1.0, 0.6757, 1.0, 0.6678, 1.0, 0.6875, 1.0, 0.6669, 1.0, 0.6669, 1.0, 0.6875, 1.0, 0.6698, 1.0, 0.6875, 1.0, 0.6717, 1.0, 0.678, 1.0, 0.678, 1.0, 0.6875, 1.0, 0.6875, 1.0, 0.6875, 1.0, 0.7188, 1.0, 0.7188, 1.0, 0.712, 1.0, 0.6875, 1.0, 0.7029, 1.0, 0.7188, 1.0, 0.6875, 1.0, 0.712, 1.0, 0.7188, 1.0, 0.7229, 1.0, 0.7246, 1.0, 0.7133, 1.0, 0.6875, 1.0, 0.7188, 1.0, 0.7188, 1.0, 0.6875, 1.0, 0.7188, 1.0, 0.7057, 1.0, 0.6961, 1.0, 0.6875, 1.0, 0.6961, 1.0, 0.6875, 1.0, 0.6875, 1.0, 0.7241, 1.0, 0.7188, 1.0, 0.7188, 1.0, 0.7269, 1.0, 0.7241, 1.0, 0.7188, 1.0, 0.7262, 1.0, 0.7269, 1.0, 0.7188, 1.0, 0.678, 1.0, 0.6875, 1.0, 0.6875, 1.0, 0.6693, 1.0, 0.6562, 1.0, 0.6717, 1.0, 0.6717, 1.0, 0.6562, 1.0, 0.6875, 1.0, 0.6875, 1.0, 0.678, 1.0, 0.6717, 1.0, 0.7029, 1.0, 0.7188, 1.0, 0.712, 1.0, 0.712, 1.0, 0.7188, 1.0, 0.7188, 1.0, 0.7188, 1.0, 0.7029, 1.0, 0.6875, 1.0, 0.1875, 1.0, 0.2188, 1.0, 0.2188, 1.0, 0.2139, 1.0, 0.1875, 1.0, 0.211, 1.0, 0.2188, 1.0, 0.1875, 1.0, 0.2139, 1.0, 0.2188, 1.0, 0.2266, 1.0, 0.2411, 1.0, 0.2411, 1.0, 0.25, 1.0, 0.25, 1.0, 0.25, 1.0, 0.2188, 1.0, 0.2411, 1.0, 0.2812, 1.0, 0.2679, 1.0, 0.2812, 1.0, 0.2812, 1.0, 0.25, 1.0, 0.25, 1.0, 0.2679, 1.0, 0.2812, 1.0, 0.2575, 1.0, 0.2812, 1.0, 0.2679, 1.0, 0.2734, 1.0, 0.2812, 1.0, 0.2746, 1.0, 0.2812, 1.0, 0.2812, 1.0, 0.2746, 1.0, 0.27, 1.0, 0.27, 1.0, 0.2603, 1.0, 0.2812, 1.0, 0.2724, 1.0, 0.2766, 1.0, 0.25, 1.0, 0.2766, 1.0, 0.2812, 1.0, 0.25, 1.0, 0.2812, 1.0, 0.2812, 1.0, 0.2603, 1.0, 0.2603, 1.0, 0.25, 1.0, 0.2812, 1.0, 0.25, 1.0, 0.25, 1.0, 0.2766, 1.0, 0.2727, 1.0, 0.2724, 1.0, 0.25, 1.0, 0.2812, 1.0, 0.2875, 1.0, 0.2941, 1.0, 0.2941, 1.0, 0.3037, 1.0, 0.2961, 1.0, 0.2961, 1.0, 0.2812, 1.0, 0.2941, 1.0, 0.2961, 1.0, 0.3037, 1.0, 0.3125, 1.0, 0.3125, 1.0, 0.3037, 1.0, 0.3125, 1.0, 0.2133, 1.0, 0.2099, 1.0, 0.1875, 1.0, 0.2099, 1.0, 0.2087, 1.0, 0.1875, 1.0, 0.2087, 1.0, 0.211, 1.0, 0.1875, 1.0, 0.1875, 1.0, 0.1875, 1.0, 0.2099, 1.0, 0.2133, 1.0, 0.2121, 1.0, 0.2188, 1.0, 0.2188, 1.0, 0.2121, 1.0, 0.2188, 1.0, 0.2188, 1.0, 0.2398, 1.0, 0.2304, 1.0, 0.2304, 1.0, 0.2227, 1.0, 0.2188, 1.0, 0.2188, 1.0, 0.2227, 1.0, 0.2188, 1.0, 0.2188, 1.0, 0.2188, 1.0, 0.2304, 1.0, 0.2398, 1.0, 0.25, 1.0, 0.25, 1.0, 0.2398, 1.0, 0.2188, 1.0, 0.25, 1.0, 0.1875, 1.0, 0.1987, 1.0, 0.2049, 1.0, 0.2049, 1.0, 0.2076, 1.0, 0.2188, 1.0, 0.2121, 1.0, 0.2188, 1.0, 0.214, 1.0, 0.2188, 1.0, 0.214, 1.0, 0.2188, 1.0, 0.2076, 1.0, 0.2076, 1.0, 0.2049, 1.0, 0.1987, 1.0, 0.1875, 1.0, 0.1782, 1.0, 0.1875, 1.0, 0.1562, 1.0, 0.1593, 1.0, 0.1677, 1.0, 0.1677, 1.0, 0.1782, 1.0, 0.1562, 1.0, 0.3438, 1.0, 0.3226, 1.0, 0.3438, 1.0, 0.3438, 1.0, 0.3226, 1.0, 0.3303, 1.0, 0.3303, 1.0, 0.3339, 1.0, 0.3438, 1.0, 0.3438, 1.0, 0.3339, 1.0, 0.3438, 1.0, 0.3438, 1.0, 0.3352, 1.0, 0.3438, 1.0, 0.3438, 1.0, 0.3352, 1.0, 0.3306, 1.0, 0.3352, 1.0, 0.3438, 1.0, 0.3339, 1.0, 0.3438, 1.0, 0.3438, 1.0, 0.3303, 1.0, 0.3438, 1.0, 0.3125, 1.0, 0.3125, 1.0, 0.3353, 1.0, 0.3438, 1.0, 0.3281, 1.0, 0.3438, 1.0, 0.3438, 1.0, 0.3306, 1.0, 0.3306, 1.0, 0.3281, 1.0, 0.3438, 1.0, 0.3281, 1.0, 0.3212, 1.0, 0.3353, 1.0, 0.3212, 1.0, 0.3125, 1.0, 0.3125, 1.0, 0.2972, 1.0, 0.3125, 1.0, 0.2974, 1.0, 0.3125, 1.0, 0.3125, 1.0, 0.305, 1.0, 0.305, 1.0, 0.2974, 1.0, 0.3125, 1.0, 0.2974, 1.0, 0.2892, 1.0, 0.2972, 1.0, 0.2892, 1.0, 0.2812, 1.0, 0.2812, 1.0, 0.2762, 1.0, 0.2812, 1.0, 0.2812, 1.0, 0.273, 1.0, 0.25, 1.0, 0.2762, 1.0, 0.2762, 1.0, 0.25, 1.0, 0.2812, 1.0, 0.125, 1.0, 0.1562, 1.0, 0.1562, 1.0, 0.1562, 1.0, 0.125, 1.0, 0.1562, 1.0, 0.1562, 1.0, 0.125, 1.0, 0.1562, 1.0, 0.1589, 1.0, 0.1562, 1.0, 0.1633, 1.0, 0.1633, 1.0, 0.1867, 1.0, 0.1708, 1.0, 0.1708, 1.0, 0.1867, 1.0, 0.1793, 1.0, 0.1868, 1.0, 0.1633, 1.0, 0.1562, 1.0, 0.1793, 1.0, 0.1875, 1.0, 0.1875, 1.0, 0.199, 1.0, 0.1875, 1.0, 0.1875, 1.0, 0.199, 1.0, 0.2188, 1.0, 0.2061, 1.0, 0.2061, 1.0, 0.2188, 1.0, 0.2123, 1.0, 0.2123, 1.0, 0.2188, 1.0, 0.2169, 1.0, 0.2169, 1.0, 0.2188, 1.0, 0.2188, 1.0, 0.2266, 1.0, 0.2188, 1.0, 0.2188, 1.0, 0.25, 1.0, 0.25, 1.0, 0.2411, 1.0, 0.2411, 1.0, 0.2266, 1.0, 0.2188, 1.0, 0.2679, 1.0, 0.2575, 1.0, 0.25, 1.0, 0.2575, 1.0, 0.25, 1.0, 0.25, 1.0, 0.25, 1.0, 0.2746, 1.0, 0.2734, 1.0, 0.2746, 1.0, 0.25, 1.0, 0.27, 1.0, 0.25, 1.0, 0.2603, 1.0, 0.27, 1.0, 0.2188, 1.0, 0.2133, 1.0, 0.2188, 1.0, 0.2133, 1.0, 0.2188, 1.0, 0.2099, 1.0, 0.2099, 1.0, 0.2188, 1.0, 0.2087, 1.0, 0.25, 1.0, 0.2188, 1.0, 0.2188, 1.0, 0.25, 1.0, 0.2227, 1.0, 0.25, 1.0, 0.25, 1.0, 0.2398, 1.0, 0.25, 1.0, 0.2398, 1.0, 0.25, 1.0, 0.2304, 1.0, 0.2812, 1.0, 0.2727, 1.0, 0.273, 1.0, 0.2724, 1.0, 0.2812, 1.0, 0.2766, 1.0, 0.2727, 1.0, 0.2812, 1.0, 0.2724, 1.0, 0.2812, 1.0, 0.3125, 1.0, 0.2875, 1.0, 0.2875, 1.0, 0.3125, 1.0, 0.2941, 1.0, 0.2941, 1.0, 0.3125, 1.0, 0.3037, 1.0, 0.3037, 1.0, 0.3125, 1.0, 0.3125, 1.0, 0.3303, 1.0, 0.3226, 1.0, 0.3125, 1.0, 0.3226, 1.0, 0.3125, 1.0, 0.3125, 1.0, 0.3352, 1.0, 0.3339, 1.0, 0.3125, 1.0, 0.3339, 1.0, 0.3303, 1.0, 0.3125, 1.0, 0.3125, 1.0, 0.3281, 1.0, 0.3306, 1.0, 0.3281, 1.0, 0.3125, 1.0, 0.3212, 1.0, 0.3125, 1.0, 0.305, 1.0, 0.3125, 1.0, 0.3125, 1.0, 0.2974, 1.0, 0.305, 1.0, 0.2812, 1.0, 0.2892, 1.0, 0.2974, 1.0, 0.2974, 1.0, 0.3125, 1.0, 0.2812, 1.0, 0.2812, 1.0, 0.2762, 1.0, 0.2812, 1.0, 0.1875, 1.0, 0.1875, 1.0, 0.1782, 1.0, 0.1562, 1.0, 0.1562, 1.0, 0.1875, 1.0, 0.1677, 1.0, 0.1593, 1.0, 0.1875, 1.0, 0.1593, 1.0, 0.1562, 1.0, 0.1875, 1.0, 0.1782, 1.0, 0.1677, 1.0, 0.1875, 1.0, 0.2076, 1.0, 0.1987, 1.0, 0.1875, 1.0, 0.1987, 1.0, 0.1875, 1.0, 0.1875, 1.0, 0.2188, 1.0, 0.214, 1.0, 0.1875, 1.0, 0.214, 1.0, 0.2076, 1.0, 0.1875, 1.0, 0.2188, 1.0, 0.2188, 1.0, 0.1875, 1.0, 0.1875, 1.0, 0.2123, 1.0, 0.2169, 1.0, 0.2123, 1.0, 0.1875, 1.0, 0.2061, 1.0, 0.1875, 1.0, 0.199, 1.0, 0.2061, 1.0, 0.1875, 1.0, 0.1793, 1.0, 0.1875, 1.0, 0.1793, 1.0, 0.1875, 1.0, 0.1708, 1.0, 0.1875, 1.0, 0.1633, 1.0, 0.1708, 1.0, 0.1633, 1.0, 0.1875, 1.0, 0.1589, 1.0])
me_cylinder.materials.append(mat_cristal)
me_cylinder.materials.append(mat_sal)
me_cylinder.materials.append(mat_aluminio)
me_cylinder.materials.append(mat_huecos)
me_cylinder.use_remesh_fix_poles = True
me_cylinder.use_remesh_preserve_attributes = False
me_cylinder.use_mirror_vertex_groups = False
me_cylinder.update()

# ---- objects
ob_cylinder = bpy.data.objects.new('Cylinder', me_cylinder)

# ---- transforms, parenting, visibility, modifiers, constraints
ob_cylinder.location = (0.0, 0.0, 0.0)
ob_cylinder.lineart.crease_threshold = 0.0

# ---- collection membership
scene.collection.objects.link(ob_cylinder)

# ---- scene / render settings (as saved in the file)
scene.frame_start = 1; scene.frame_end = 250; scene.frame_set(1)
scene.render.engine = 'BLENDER_EEVEE_NEXT'
scene.cycles.use_denoising = False
scene.cycles.samples = 128
scene.cycles.sampling_pattern = 'TABULATED_SOBOL'
scene.cycles.use_adaptive_sampling = False
scene.cycles.use_light_tree = False
scene.view_settings.view_transform = 'Filmic'
bpy.context.view_layer.update()

# ---- added for rendering (the .blend has no active camera and no usable light): camera, sun
cam_auto = bpy.data.cameras.new('AutoCamera')
cam_auto.lens = 50.0
cam_auto.sensor_width = 36.0
cam_auto.clip_end = 1000.0
ob_auto_camera = bpy.data.objects.new('AutoCamera', cam_auto)
scene.collection.objects.link(ob_auto_camera)
ob_auto_camera.location = (2.55163, -3.06196, 2.07248)
ob_auto_camera.rotation_euler = (1.09748, -7.21219e-08, 0.694738)
scene.camera = ob_auto_camera
light_auto_sun = bpy.data.lights.new('AutoSun', 'SUN')
light_auto_sun.energy = 3.0
light_auto_sun.angle = 0.0523599
ob_auto_sun = bpy.data.objects.new('AutoSun', light_auto_sun)
scene.collection.objects.link(ob_auto_sun)
ob_auto_sun.rotation_euler = (0.872665, 0.174533, 0.523599)
bpy.context.view_layer.update()
